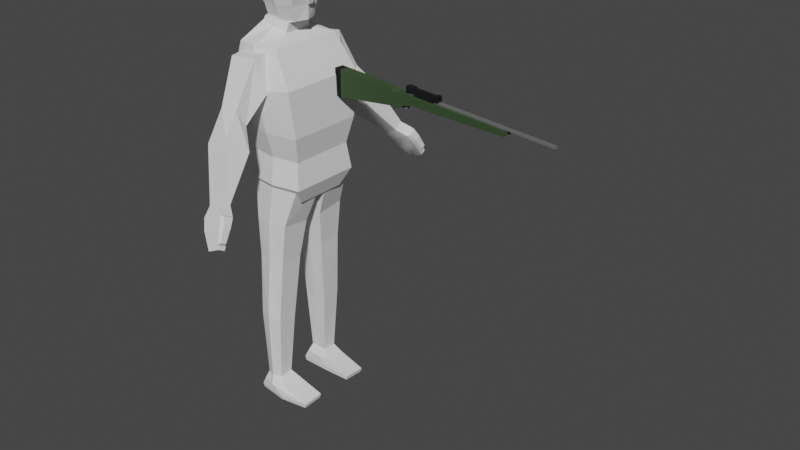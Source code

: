 # Source: PS1Character.blend  (saved by Blender 3.4.6; exported with 4.5.12 LTS)
import bpy
from mathutils import Matrix  # noqa: F401  (used for matrix-valued properties, if any)

bpy.ops.wm.read_factory_settings(use_empty=True)
scene = bpy.context.scene
scene.name = 'Scene'

# ---- collections
col_collection = bpy.data.collections.new('Collection'); scene.collection.children.link(col_collection)

# ---- materials (node trees are filled in below, after node groups)
mat_material_001 = bpy.data.materials.new('Material.001')
mat_material_001.use_transparent_shadow = False
mat_material_001.diffuse_color = (0.03274, 0.06529, 0.02291, 1.0)
mat_material_001.roughness = 1.0
mat_material_002 = bpy.data.materials.new('Material.002')
mat_material_002.use_transparent_shadow = False
mat_material_002.diffuse_color = (0.0, 0.0, 0.0, 1.0)
mat_material_002.roughness = 1.0
mat_material_004 = bpy.data.materials.new('Material.004')
mat_material_004.use_transparent_shadow = False
mat_material_004.diffuse_color = (0.1573, 0.1573, 0.1573, 1.0)
mat_material_004.roughness = 0.1

# ---- material node trees
mat_material_001.use_nodes = True; mat_material_001.node_tree.nodes.clear()
_N = mat_material_001.node_tree.nodes; _L = mat_material_001.node_tree.links
n0 = _N.new('ShaderNodeBsdfPrincipled'); n0.name = 'Principled BSDF'; n0.location = (10, 300)
n0.distribution = 'GGX'
n0.subsurface_method = 'RANDOM_WALK_SKIN'
n0.inputs[0].default_value = (0.03274, 0.06529, 0.02291, 1.0)
n0.inputs[2].default_value = 1.0
n0.inputs[3].default_value = 1.45
n0.inputs[27].default_value = (0.0, 0.0, 0.0, 1.0)
n0.inputs[28].default_value = 1.0
n1 = _N.new('ShaderNodeOutputMaterial'); n1.name = 'Material Output'; n1.location = (300, 300)
n2 = _N.new('ShaderNodeNormalMap'); n2.name = 'Normal Map'; n2.location = (-300, -300)
n2.label = 'Normal/Map'
n2.inputs[0].default_value = 0.0
_L.new(n0.outputs[0], n1.inputs[0])
_L.new(n2.outputs[0], n0.inputs[5])
n1.is_active_output = True
mat_material_002.use_nodes = True; mat_material_002.node_tree.nodes.clear()
_N = mat_material_002.node_tree.nodes; _L = mat_material_002.node_tree.links
n0 = _N.new('ShaderNodeBsdfPrincipled'); n0.name = 'Principled BSDF'; n0.location = (10, 300)
n0.distribution = 'GGX'
n0.subsurface_method = 'RANDOM_WALK_SKIN'
n0.inputs[0].default_value = (0.0, 0.0, 0.0, 1.0)
n0.inputs[2].default_value = 1.0
n0.inputs[3].default_value = 1.45
n0.inputs[27].default_value = (0.0, 0.0, 0.0, 1.0)
n0.inputs[28].default_value = 1.0
n1 = _N.new('ShaderNodeOutputMaterial'); n1.name = 'Material Output'; n1.location = (300, 300)
n2 = _N.new('ShaderNodeNormalMap'); n2.name = 'Normal Map'; n2.location = (-300, -300)
n2.label = 'Normal/Map'
n2.inputs[0].default_value = 0.0
_L.new(n0.outputs[0], n1.inputs[0])
_L.new(n2.outputs[0], n0.inputs[5])
n1.is_active_output = True
mat_material_004.use_nodes = True; mat_material_004.node_tree.nodes.clear()
_N = mat_material_004.node_tree.nodes; _L = mat_material_004.node_tree.links
n0 = _N.new('ShaderNodeBsdfPrincipled'); n0.name = 'Principled BSDF'; n0.location = (10, 300)
n0.distribution = 'GGX'
n0.subsurface_method = 'RANDOM_WALK_SKIN'
n0.inputs[0].default_value = (0.1573, 0.1573, 0.1573, 1.0)
n0.inputs[2].default_value = 0.1
n0.inputs[3].default_value = 1.45
n0.inputs[27].default_value = (0.0, 0.0, 0.0, 1.0)
n0.inputs[28].default_value = 1.0
n1 = _N.new('ShaderNodeOutputMaterial'); n1.name = 'Material Output'; n1.location = (300, 300)
n2 = _N.new('ShaderNodeNormalMap'); n2.name = 'Normal Map'; n2.location = (-300, -300)
n2.label = 'Normal/Map'
n2.inputs[0].default_value = 0.0
_L.new(n0.outputs[0], n1.inputs[0])
_L.new(n2.outputs[0], n0.inputs[5])
n1.is_active_output = True

# ---- world
world_world = bpy.data.worlds.new('World'); scene.world = world_world
world_world.use_nodes = True; world_world.node_tree.nodes.clear()
_N = world_world.node_tree.nodes; _L = world_world.node_tree.links
n0 = _N.new('ShaderNodeOutputWorld'); n0.name = 'World Output'; n0.location = (300, 300)
n1 = _N.new('ShaderNodeBackground'); n1.name = 'Background'; n1.location = (10, 300)
n1.inputs[0].default_value = (0.05088, 0.05088, 0.05088, 1.0)
_L.new(n1.outputs[0], n0.inputs[0])
n0.is_active_output = True
world_world.color = (0.05088, 0.05088, 0.05088)
world_world.use_sun_shadow = False
world_world.sun_shadow_jitter_overblur = 0.0

# ---- meshes
me_cube_002 = bpy.data.meshes.new('Cube.002')
me_cube_002.from_pydata([(0.3652, -0.3607, -0.4019), (-0.2669, -0.3737, 0.907), (0.06594, 0.4089, -0.4019), (-0.2669, 0.3737, 0.907), (-0.2333, 0.3607, -0.4019), (0.1759, -0.3737, 0.907), (0.3652, 0.002775, -0.4019), (0.1759, 0.3737, 0.907), (-0.3426, -0.4349, 0.4867), (-0.3426, 0.4349, 0.4867), (0.369, 0.4349, 0.579), (0.369, -0.4349, 0.579), (0.3652, 0.3607, -0.4019), (-0.2039, -0.3253, -0.1355), (0.06594, -0.3687, -0.1355), (0.3358, -0.3253, -0.1355), (0.3358, 0.002503, -0.1355), (0.3358, 0.3253, -0.1355), (0.06594, 0.3687, -0.1355), (-0.2039, 0.3253, -0.1355), (-0.1968, -0.1459, 1.063), (-0.1968, 0.1459, 1.063), (0.08219, 0.1459, 0.9881), (0.08219, -0.1459, 0.9881), (-0.1968, -0.1217, 1.095), (-0.1968, 0.1217, 1.095), (0.1046, 0.1217, 1.083), (0.1046, -0.1217, 1.083), (-0.2548, 0.3867, 0.123), (0.3867, 0.3867, 0.123), (0.3867, -0.3867, 0.123), (-0.2548, -0.3867, 0.123), (-0.1631, -0.1217, 1.117), (-0.1966, 0.1217, 1.117), (0.1819, 0.1079, 1.105), (0.1819, -0.1079, 1.105), (-0.1697, -0.1495, 1.221), (-0.1697, 0.1495, 1.221), (0.1948, 0.1495, 1.256), (0.1948, -0.1686, 1.256), (-0.2214, -0.1645, 1.284), (-0.2214, 0.1645, 1.284), (0.2161, 0.1645, 1.326), (0.2161, -0.1855, 1.326), (-0.2198, -0.1755, 1.43), (-0.2198, 0.1755, 1.43), (0.1962, 0.1755, 1.457), (0.1962, -0.1979, 1.457), (-0.195, -0.1662, 1.536), (-0.195, 0.1662, 1.536), (0.1619, 0.1662, 1.56), (0.1619, -0.1875, 1.56), (-0.166, -0.1106, 1.613), (-0.166, 0.1106, 1.613), (0.1291, 0.1106, 1.613), (0.1291, -0.1106, 1.613), (0.1994, -0.03595, 1.261), (0.1824, -0.01907, 1.389), (0.1994, 0.03595, 1.261), (0.1824, 0.01907, 1.389), (0.2704, -0.03595, 1.297), (0.2137, -0.01907, 1.392), (0.2704, 0.03595, 1.297), (0.2137, 0.01907, 1.392), (0.21, 0.0222, 1.256), (0.21, -0.0222, 1.256), (0.2591, 0.0222, 1.255), (0.2591, -0.0222, 1.255), (-0.04548, 0.4236, 0.907), (-0.2039, 0.002503, -0.1355), (-0.04548, -0.4236, 0.907), (0.01319, -0.493, 0.5328), (0.01319, 0.493, 0.5328), (-0.05731, 0.1654, 1.025), (-0.05731, -0.1654, 1.025), (-0.04611, 0.1379, 1.089), (-0.04611, -0.1379, 1.089), (0.06594, 0.4383, 0.123), (0.06594, -0.4383, 0.123), (0.01191, 0.1379, 1.111), (0.01191, -0.1379, 1.111), (0.01567, 0.1911, 1.238), (0.01567, -0.1911, 1.238), (-0.002661, 0.2103, 1.305), (-0.002661, -0.2103, 1.305), (-0.01367, 0.2244, 1.443), (-0.01367, -0.2244, 1.443), (-0.01946, 0.2125, 1.548), (-0.01946, -0.2125, 1.548), (-0.02671, 0.1414, 1.613), (-0.02671, -0.1414, 1.613), (-0.2669, 0.002875, 0.907), (0.1759, 0.002875, 0.907), (0.369, 0.003346, 0.579), (-0.3426, 0.003346, 0.4867), (-0.1968, 0.001123, 1.063), (0.08219, 0.001122, 0.9881), (-0.1968, 0.000936, 1.095), (0.1046, 0.000936, 1.083), (-0.2548, 0.002975, 0.123), (0.3867, 0.002975, 0.123), (-0.1966, 0.000936, 1.117), (0.2204, 0.0008297, 1.105), (-0.2045, 0.00115, 1.221), (0.2359, -0.008355, 1.256), (-0.267, 0.001265, 1.284), (0.2617, -0.009193, 1.326), (-0.2649, 0.00135, 1.43), (0.2376, -0.009808, 1.457), (-0.2351, 0.001279, 1.536), (0.1962, -0.009291, 1.56), (-0.205, 0.0008506, 1.613), (0.1516, 0.0008506, 1.613), (-0.02671, 0.001088, 1.613), (0.06594, -0.4089, -0.4019), (-0.2333, -0.3607, -0.4019), (-0.2333, 0.002775, -0.4019), (0.2948, 0.00198, -0.5707), (0.2948, -0.2574, -0.5707), (-0.2263, -0.2574, -0.5707), (-0.2263, 0.00198, -0.5707), (0.03429, 0.2917, -0.5707), (0.2948, 0.2574, -0.5707), (-0.2263, 0.2574, -0.5707), (0.03429, -0.2917, -0.5707), (-0.2025, 0.4, 0.5024), (-0.2101, 0.3386, 0.8472), (-0.1996, 0.5031, 0.4751), (-0.2081, 0.5386, 0.8235), (0.1477, 0.4, 0.539), (0.08381, 0.3386, 0.8838), (0.1506, 0.5031, 0.5117), (0.08589, 0.5386, 0.8601), (-0.1126, 0.7856, 0.4264), (-0.0952, 0.6985, 0.2594), (0.09293, 0.6985, 0.2791), (0.0755, 0.7856, 0.4461), (-0.124, 0.9613, 0.1404), (-0.04437, 0.7722, -0.02895), (0.1964, 0.7722, 0.08422), (0.1168, 0.9613, 0.2536), (0.1511, 1.227, -0.2784), (0.1736, 1.114, -0.3262), (0.2862, 1.114, -0.2732), (0.2637, 1.227, -0.2255), (0.1302, 1.284, -0.3834), (0.1559, 1.175, -0.4382), (0.3778, 1.176, -0.3348), (0.3523, 1.284, -0.2805), (0.3015, 1.406, -0.6059), (0.3157, 1.346, -0.636), (0.4378, 1.346, -0.5786), (0.4304, 1.402, -0.5474), (0.4047, 1.252, -0.4309), (0.3843, 1.343, -0.3872), (0.2095, 1.252, -0.5174), (0.188, 1.343, -0.4719), (0.3897, 1.28, -0.2904), (0.4091, 1.202, -0.3271), (0.4212, 1.319, -0.3602), (0.4357, 1.255, -0.3913), (0.4335, 1.337, -0.5367), (0.419, 1.401, -0.5055), (0.4536, 1.337, -0.5057), (0.4433, 1.383, -0.4836), (-0.2025, -0.4, 0.5024), (-0.2101, -0.3386, 0.8472), (-0.1996, -0.5031, 0.4751), (-0.2081, -0.5386, 0.8235), (0.1477, -0.4, 0.539), (0.08381, -0.3386, 0.8838), (0.1506, -0.5031, 0.5117), (0.08589, -0.5386, 0.8601), (-0.1126, -0.7856, 0.4264), (-0.0952, -0.6985, 0.2594), (0.09293, -0.6985, 0.2791), (0.0755, -0.7856, 0.4461), (-0.124, -0.9613, 0.1404), (-0.04437, -0.7722, -0.02895), (0.1964, -0.7722, 0.08422), (0.1168, -0.9613, 0.2536), (0.1511, -1.227, -0.2784), (0.1736, -1.114, -0.3262), (0.2862, -1.114, -0.2732), (0.2637, -1.227, -0.2255), (0.1302, -1.284, -0.3834), (0.1559, -1.175, -0.4382), (0.3778, -1.176, -0.3348), (0.3523, -1.284, -0.2805), (0.3015, -1.406, -0.6059), (0.3157, -1.346, -0.636), (0.4378, -1.346, -0.5786), (0.4304, -1.402, -0.5474), (0.4047, -1.252, -0.4309), (0.3843, -1.343, -0.3872), (0.2095, -1.252, -0.5174), (0.188, -1.343, -0.4719), (0.3897, -1.28, -0.2904), (0.4091, -1.202, -0.3271), (0.4212, -1.319, -0.3602), (0.4357, -1.255, -0.3913), (0.4335, -1.337, -0.5367), (0.419, -1.401, -0.5055), (0.4536, -1.337, -0.5057), (0.4433, -1.383, -0.4836), (-0.1743, 0.09155, -0.8511), (-0.2224, 0.03901, -0.4481), (-0.1743, 0.3816, -0.8171), (-0.2224, 0.3316, -0.3732), (0.1821, 0.09155, -0.8511), (0.3332, 0.03901, -0.4481), (0.1821, 0.3816, -0.8171), (0.3332, 0.3316, -0.3732), (-0.1587, 0.3859, -1.218), (-0.1587, 0.148, -1.226), (0.1323, 0.3859, -1.218), (0.1323, 0.148, -1.226), (-0.1645, 0.4126, -1.873), (-0.1645, 0.2156, -1.921), (0.08119, 0.4126, -1.873), (0.08119, 0.2156, -1.921), (-0.143, 0.3911, -2.566), (-0.143, 0.2503, -2.558), (0.0293, 0.3911, -2.566), (0.0293, 0.2503, -2.558), (-0.1696, 0.4273, -2.651), (-0.1696, 0.2032, -2.638), (0.1048, 0.4273, -2.651), (0.1048, 0.2032, -2.638), (-0.2152, 0.4228, -2.737), (-0.2152, 0.1987, -2.724), (0.3885, 0.4228, -2.737), (0.3885, 0.1987, -2.724), (-0.2039, 0.4168, -2.782), (-0.2039, 0.2011, -2.77), (0.3771, 0.4168, -2.782), (0.3771, 0.2011, -2.77), (0.003903, 0.4147, -0.8171), (0.05539, 0.3781, -0.3732), (0.003903, 0.05998, -0.8511), (0.05539, -0.004282, -0.4481), (-0.01319, 0.42, -1.218), (-0.01319, 0.1291, -1.226), (-0.04167, 0.4527, -1.873), (-0.04167, 0.2116, -1.921), (-0.05686, 0.4263, -2.566), (-0.05686, 0.2542, -2.558), (-0.03244, 0.4706, -2.651), (-0.03244, 0.1965, -2.638), (0.08661, 0.4651, -2.737), (0.08661, 0.191, -2.724), (0.08661, 0.4578, -2.782), (0.08661, 0.194, -2.77), (-0.1743, -0.09155, -0.8511), (-0.2224, -0.03901, -0.4481), (-0.1743, -0.3816, -0.8171), (-0.2224, -0.3316, -0.3732), (0.1821, -0.09155, -0.8511), (0.3332, -0.03901, -0.4481), (0.1821, -0.3816, -0.8171), (0.3332, -0.3316, -0.3732), (-0.1587, -0.3859, -1.218), (-0.1587, -0.148, -1.226), (0.1323, -0.3859, -1.218), (0.1323, -0.148, -1.226), (-0.1645, -0.4126, -1.873), (-0.1645, -0.2156, -1.921), (0.08119, -0.4126, -1.873), (0.08119, -0.2156, -1.921), (-0.143, -0.3911, -2.566), (-0.143, -0.2503, -2.558), (0.0293, -0.3911, -2.566), (0.0293, -0.2503, -2.558), (-0.1696, -0.4273, -2.651), (-0.1696, -0.2032, -2.638), (0.1048, -0.4273, -2.651), (0.1048, -0.2032, -2.638), (-0.2152, -0.4228, -2.737), (-0.2152, -0.1987, -2.724), (0.3885, -0.4228, -2.737), (0.3885, -0.1987, -2.724), (-0.2039, -0.4168, -2.782), (-0.2039, -0.2011, -2.77), (0.3771, -0.4168, -2.782), (0.3771, -0.2011, -2.77), (0.003903, -0.4147, -0.8171), (0.05539, -0.3781, -0.3732), (0.003903, -0.05998, -0.8511), (0.05539, 0.004282, -0.4481), (-0.01319, -0.42, -1.218), (-0.01319, -0.1291, -1.226), (-0.04167, -0.4527, -1.873), (-0.04167, -0.2116, -1.921), (-0.05686, -0.4263, -2.566), (-0.05686, -0.2542, -2.558), (-0.03244, -0.4706, -2.651), (-0.03244, -0.1965, -2.638), (0.08661, -0.4651, -2.737), (0.08661, -0.191, -2.724), (0.08661, -0.4578, -2.782), (0.08661, -0.194, -2.77)], [], [(94, 91, 3, 9), (72, 68, 7, 10), (93, 92, 5, 11), (71, 70, 1, 8), (69, 19, 4, 116), (68, 3, 21, 73), (78, 71, 8, 31), (100, 93, 11, 30), (77, 72, 10, 29), (99, 94, 9, 28), (30, 78, 14, 15), (18, 17, 12, 2), (16, 15, 0, 6), (99, 28, 19, 69), (77, 29, 17, 18), (28, 77, 18, 19), (100, 30, 15, 16), (31, 99, 69, 13), (96, 22, 26, 98), (92, 7, 22, 96), (91, 1, 20, 95), (70, 5, 23, 74), (97, 24, 32, 101), (95, 20, 24, 97), (74, 23, 27, 76), (73, 21, 25, 75), (17, 16, 6, 12), (116, 4, 123, 120), (78, 31, 13, 14), (13, 69, 116, 115), (102, 34, 38, 104), (76, 27, 35, 80), (75, 25, 33, 79), (98, 26, 34, 102), (82, 39, 43, 84), (101, 32, 36, 103), (80, 35, 39, 82), (79, 33, 37, 81), (83, 41, 45, 85), (81, 37, 41, 83), (104, 38, 42, 106), (103, 36, 40, 105), (108, 46, 50, 110), (106, 42, 46, 108), (105, 40, 44, 107), (84, 43, 47, 86), (88, 51, 55, 90), (107, 44, 48, 109), (86, 47, 51, 88), (85, 45, 49, 87), (113, 111, 52, 90), (87, 49, 53, 89), (110, 50, 54, 112), (109, 48, 52, 111), (56, 57, 59, 58), (58, 59, 63, 62), (62, 63, 61, 60), (60, 61, 57, 56), (56, 58, 64, 65), (63, 59, 57, 61), (64, 66, 67, 65), (62, 60, 67, 66), (60, 56, 65, 67), (58, 62, 66, 64), (50, 87, 89, 54), (112, 113, 90, 55), (46, 85, 87, 50), (44, 86, 88, 48), (48, 88, 90, 52), (40, 84, 86, 44), (38, 81, 83, 42), (42, 83, 85, 46), (34, 79, 81, 38), (32, 80, 82, 36), (36, 82, 84, 40), (26, 75, 79, 34), (24, 76, 80, 32), (29, 100, 16, 17), (22, 73, 75, 26), (20, 74, 76, 24), (1, 70, 74, 20), (28, 9, 72, 77), (30, 11, 71, 78), (7, 68, 73, 22), (11, 5, 70, 71), (9, 3, 68, 72), (54, 89, 113, 112), (49, 109, 111, 53), (51, 110, 112, 55), (89, 53, 111, 113), (45, 107, 109, 49), (41, 105, 107, 45), (43, 106, 108, 47), (47, 108, 110, 51), (37, 103, 105, 41), (39, 104, 106, 43), (33, 101, 103, 37), (27, 98, 102, 35), (35, 102, 104, 39), (21, 95, 97, 25), (25, 97, 101, 33), (3, 91, 95, 21), (5, 92, 96, 23), (23, 96, 98, 27), (31, 8, 94, 99), (29, 10, 93, 100), (10, 7, 92, 93), (8, 1, 91, 94), (15, 14, 114, 0), (19, 18, 2, 4), (14, 13, 115, 114), (120, 123, 121, 122, 117, 118, 124, 119), (4, 2, 121, 123), (2, 12, 122, 121), (0, 114, 124, 118), (6, 0, 118, 117), (12, 6, 117, 122), (114, 115, 119, 124), (115, 116, 120, 119), (125, 126, 128, 127), (128, 132, 136, 133), (131, 132, 130, 129), (129, 130, 126, 125), (127, 131, 129, 125), (132, 128, 126, 130), (135, 134, 138, 139), (127, 128, 133, 134), (132, 131, 135, 136), (131, 127, 134, 135), (137, 140, 144, 141), (133, 136, 140, 137), (134, 133, 137, 138), (136, 135, 139, 140), (141, 144, 148, 145), (138, 137, 141, 142), (140, 139, 143, 144), (139, 138, 142, 143), (154, 153, 151, 152), (142, 141, 145, 146), (144, 143, 147, 148), (143, 142, 146, 147), (150, 149, 152, 151), (153, 155, 150, 151), (156, 154, 152, 149), (155, 156, 149, 150), (146, 145, 156, 155), (145, 148, 154, 156), (147, 146, 155, 153), (154, 148, 157, 159), (157, 158, 160, 159), (147, 153, 160, 158), (148, 147, 158, 157), (154, 159, 164, 162), (161, 162, 164, 163), (159, 160, 163, 164), (153, 154, 162, 161), (160, 153, 161, 163), (165, 167, 168, 166), (168, 173, 176, 172), (171, 169, 170, 172), (169, 165, 166, 170), (167, 165, 169, 171), (172, 170, 166, 168), (175, 179, 178, 174), (167, 174, 173, 168), (172, 176, 175, 171), (171, 175, 174, 167), (177, 181, 184, 180), (173, 177, 180, 176), (174, 178, 177, 173), (176, 180, 179, 175), (181, 185, 188, 184), (178, 182, 181, 177), (180, 184, 183, 179), (179, 183, 182, 178), (194, 192, 191, 193), (182, 186, 185, 181), (184, 188, 187, 183), (183, 187, 186, 182), (190, 191, 192, 189), (193, 191, 190, 195), (196, 189, 192, 194), (195, 190, 189, 196), (186, 195, 196, 185), (185, 196, 194, 188), (187, 193, 195, 186), (194, 199, 197, 188), (197, 199, 200, 198), (187, 198, 200, 193), (188, 197, 198, 187), (194, 202, 204, 199), (201, 203, 204, 202), (199, 204, 203, 200), (193, 201, 202, 194), (200, 203, 201, 193), (205, 206, 208, 207), (237, 238, 212, 211), (211, 212, 210, 209), (239, 240, 206, 205), (205, 207, 213, 214), (238, 208, 206, 240), (241, 215, 219, 243), (211, 209, 216, 215), (239, 205, 214, 242), (237, 211, 215, 241), (219, 220, 224, 223), (215, 216, 220, 219), (214, 213, 217, 218), (242, 214, 218, 244), (246, 222, 226, 248), (218, 217, 221, 222), (244, 218, 222, 246), (243, 219, 223, 245), (227, 228, 232, 231), (245, 223, 227, 247), (223, 224, 228, 227), (222, 221, 225, 226), (250, 230, 234, 252), (226, 225, 229, 230), (248, 226, 230, 250), (247, 227, 231, 249), (251, 235, 236, 252), (249, 231, 235, 251), (231, 232, 236, 235), (230, 229, 233, 234), (229, 249, 251, 233), (233, 251, 252, 234), (225, 247, 249, 229), (228, 248, 250, 232), (232, 250, 252, 236), (221, 245, 247, 225), (217, 243, 245, 221), (220, 244, 246, 224), (224, 246, 248, 228), (216, 242, 244, 220), (207, 237, 241, 213), (209, 239, 242, 216), (213, 241, 243, 217), (212, 238, 240, 210), (209, 210, 240, 239), (207, 208, 238, 237), (253, 255, 256, 254), (285, 259, 260, 286), (259, 257, 258, 260), (287, 253, 254, 288), (253, 262, 261, 255), (286, 288, 254, 256), (289, 291, 267, 263), (259, 263, 264, 257), (287, 290, 262, 253), (285, 289, 263, 259), (267, 271, 272, 268), (263, 267, 268, 264), (262, 266, 265, 261), (290, 292, 266, 262), (294, 296, 274, 270), (266, 270, 269, 265), (292, 294, 270, 266), (291, 293, 271, 267), (275, 279, 280, 276), (293, 295, 275, 271), (271, 275, 276, 272), (270, 274, 273, 269), (298, 300, 282, 278), (274, 278, 277, 273), (296, 298, 278, 274), (295, 297, 279, 275), (299, 300, 284, 283), (297, 299, 283, 279), (279, 283, 284, 280), (278, 282, 281, 277), (277, 281, 299, 297), (281, 282, 300, 299), (273, 277, 297, 295), (276, 280, 298, 296), (280, 284, 300, 298), (269, 273, 295, 293), (265, 269, 293, 291), (268, 272, 294, 292), (272, 276, 296, 294), (264, 268, 292, 290), (255, 261, 289, 285), (257, 264, 290, 287), (261, 265, 291, 289), (260, 258, 288, 286), (257, 287, 288, 258), (255, 285, 286, 256)])
_uv = me_cube_002.uv_layers.new(name='UVMap')
_uv.uv.foreach_set('vector', [0.5334, 0.126, 0.625, 0.126, 0.625, 0.25, 0.5334, 0.25, 0.5334, 0.375, 0.625, 0.375, 0.625, 0.5, 0.5334, 0.5, 0.5334, 0.624, 0.625, 0.624, 0.625, 0.75, 0.5334, 0.75, 0.5334, 0.875, 0.625, 0.875, 0.625, 1.0, 0.5334, 1.0, 0.4542, 0.126, 0.4542, 0.25, 0.4542, 0.25, 0.4542, 0.126, 0.625, 0.375, 0.625, 0.25, 0.625, 0.25, 0.625, 0.375, 0.4542, 0.875, 0.5334, 0.875, 0.5334, 1.0, 0.4542, 1.0, 0.4542, 0.624, 0.5334, 0.624, 0.5334, 0.75, 0.4542, 0.75, 0.4542, 0.375, 0.5334, 0.375, 0.5334, 0.5, 0.4542, 0.5, 0.4542, 0.126, 0.5334, 0.126, 0.5334, 0.25, 0.4542, 0.25, 0.4542, 0.75, 0.4542, 0.875, 0.4542, 0.875, 0.4542, 0.75, 0.4542, 0.375, 0.4542, 0.5, 0.4542, 0.5, 0.4542, 0.375, 0.4542, 0.624, 0.4542, 0.75, 0.4542, 0.75, 0.4542, 0.624, 0.4542, 0.126, 0.4542, 0.25, 0.4542, 0.25, 0.4542, 0.126, 0.4542, 0.375, 0.4542, 0.5, 0.4542, 0.5, 0.4542, 0.375, 0.4542, 0.25, 0.4542, 0.375, 0.4542, 0.375, 0.4542, 0.25, 0.4542, 0.624, 0.4542, 0.75, 0.4542, 0.75, 0.4542, 0.624, 0.4542, 0.0, 0.4542, 0.126, 0.4542, 0.126, 0.4542, 0.0, 0.625, 0.624, 0.625, 0.5, 0.625, 0.5, 0.625, 0.624, 0.625, 0.624, 0.625, 0.5, 0.625, 0.5, 0.625, 0.624, 0.625, 0.126, 0.625, 0.0, 0.625, 0.0, 0.625, 0.126, 0.625, 0.875, 0.625, 0.75, 0.625, 0.75, 0.625, 0.875, 0.625, 0.126, 0.625, 0.0, 0.625, 0.0, 0.625, 0.126, 0.625, 0.126, 0.625, 0.0, 0.625, 0.0, 0.625, 0.126, 0.625, 0.875, 0.625, 0.75, 0.625, 0.75, 0.625, 0.875, 0.625, 0.375, 0.625, 0.25, 0.625, 0.25, 0.625, 0.375, 0.4542, 0.5, 0.4542, 0.624, 0.4542, 0.624, 0.4542, 0.5, 0.4542, 0.126, 0.4542, 0.25, 0.4542, 0.25, 0.4542, 0.126, 0.4542, 0.875, 0.4542, 1.0, 0.4542, 1.0, 0.4542, 0.875, 0.4542, 0.0, 0.4542, 0.126, 0.4542, 0.126, 0.4542, 0.0, 0.625, 0.624, 0.625, 0.5, 0.625, 0.5, 0.625, 0.624, 0.625, 0.875, 0.625, 0.75, 0.625, 0.75, 0.625, 0.875, 0.625, 0.375, 0.625, 0.25, 0.625, 0.25, 0.625, 0.375, 0.625, 0.624, 0.625, 0.5, 0.625, 0.5, 0.625, 0.624, 0.625, 0.875, 0.625, 0.75, 0.625, 0.75, 0.625, 0.875, 0.625, 0.126, 0.625, 0.0, 0.625, 0.0, 0.625, 0.126, 0.625, 0.875, 0.625, 0.75, 0.625, 0.75, 0.625, 0.875, 0.625, 0.375, 0.625, 0.25, 0.625, 0.25, 0.625, 0.375, 0.625, 0.375, 0.625, 0.25, 0.625, 0.25, 0.625, 0.375, 0.625, 0.375, 0.625, 0.25, 0.625, 0.25, 0.625, 0.375, 0.625, 0.624, 0.625, 0.5, 0.625, 0.5, 0.625, 0.624, 0.625, 0.126, 0.625, 0.0, 0.625, 0.0, 0.625, 0.126, 0.625, 0.624, 0.625, 0.5, 0.625, 0.5, 0.625, 0.624, 0.625, 0.624, 0.625, 0.5, 0.625, 0.5, 0.625, 0.624, 0.625, 0.126, 0.625, 0.0, 0.625, 0.0, 0.625, 0.126, 0.625, 0.875, 0.625, 0.75, 0.625, 0.75, 0.625, 0.875, 0.625, 0.875, 0.625, 0.75, 0.625, 0.75, 0.625, 0.875, 0.625, 0.126, 0.625, 0.0, 0.625, 0.0, 0.625, 0.126, 0.625, 0.875, 0.625, 0.75, 0.625, 0.75, 0.625, 0.875, 0.625, 0.375, 0.625, 0.25, 0.625, 0.25, 0.625, 0.375, 0.75, 0.624, 0.875, 0.624, 0.875, 0.75, 0.75, 0.75, 0.625, 0.375, 0.625, 0.25, 0.625, 0.25, 0.625, 0.375, 0.625, 0.624, 0.625, 0.5, 0.625, 0.5, 0.625, 0.624, 0.625, 0.126, 0.625, 0.0, 0.625, 0.0, 0.625, 0.126, 0.375, 0.0, 0.625, 0.0, 0.625, 0.25, 0.375, 0.25, 0.375, 0.25, 0.625, 0.25, 0.625, 0.5, 0.375, 0.5, 0.375, 0.5, 0.625, 0.5, 0.625, 0.75, 0.375, 0.75, 0.375, 0.75, 0.625, 0.75, 0.625, 1.0, 0.375, 1.0, 0.375, 0.0, 0.375, 0.25, 0.375, 0.25, 0.375, 0.0, 0.625, 0.5, 0.875, 0.5, 0.875, 0.75, 0.625, 0.75, 0.125, 0.5, 0.375, 0.5, 0.375, 0.75, 0.125, 0.75, 0.375, 0.5, 0.375, 0.75, 0.375, 0.75, 0.375, 0.5, 0.375, 0.75, 0.375, 1.0, 0.375, 1.0, 0.375, 0.75, 0.375, 0.25, 0.375, 0.5, 0.375, 0.5, 0.375, 0.25, 0.625, 0.5, 0.625, 0.375, 0.625, 0.375, 0.625, 0.5, 0.625, 0.624, 0.75, 0.624, 0.75, 0.75, 0.625, 0.75, 0.625, 0.5, 0.625, 0.375, 0.625, 0.375, 0.625, 0.5, 0.625, 1.0, 0.625, 0.875, 0.625, 0.875, 0.625, 1.0, 0.625, 1.0, 0.625, 0.875, 0.625, 0.875, 0.625, 1.0, 0.625, 1.0, 0.625, 0.875, 0.625, 0.875, 0.625, 1.0, 0.625, 0.5, 0.625, 0.375, 0.625, 0.375, 0.625, 0.5, 0.625, 0.5, 0.625, 0.375, 0.625, 0.375, 0.625, 0.5, 0.625, 0.5, 0.625, 0.375, 0.625, 0.375, 0.625, 0.5, 0.625, 1.0, 0.625, 0.875, 0.625, 0.875, 0.625, 1.0, 0.625, 1.0, 0.625, 0.875, 0.625, 0.875, 0.625, 1.0, 0.625, 0.5, 0.625, 0.375, 0.625, 0.375, 0.625, 0.5, 0.625, 1.0, 0.625, 0.875, 0.625, 0.875, 0.625, 1.0, 0.4542, 0.5, 0.4542, 0.624, 0.4542, 0.624, 0.4542, 0.5, 0.625, 0.5, 0.625, 0.375, 0.625, 0.375, 0.625, 0.5, 0.625, 1.0, 0.625, 0.875, 0.625, 0.875, 0.625, 1.0, 0.625, 1.0, 0.625, 0.875, 0.625, 0.875, 0.625, 1.0, 0.4542, 0.25, 0.5334, 0.25, 0.5334, 0.375, 0.4542, 0.375, 0.4542, 0.75, 0.5334, 0.75, 0.5334, 0.875, 0.4542, 0.875, 0.625, 0.5, 0.625, 0.375, 0.625, 0.375, 0.625, 0.5, 0.5334, 0.75, 0.625, 0.75, 0.625, 0.875, 0.5334, 0.875, 0.5334, 0.25, 0.625, 0.25, 0.625, 0.375, 0.5334, 0.375, 0.625, 0.5, 0.75, 0.5, 0.75, 0.624, 0.625, 0.624, 0.625, 0.25, 0.625, 0.126, 0.625, 0.126, 0.625, 0.25, 0.625, 0.75, 0.625, 0.624, 0.625, 0.624, 0.625, 0.75, 0.75, 0.5, 0.875, 0.5, 0.875, 0.624, 0.75, 0.624, 0.625, 0.25, 0.625, 0.126, 0.625, 0.126, 0.625, 0.25, 0.625, 0.25, 0.625, 0.126, 0.625, 0.126, 0.625, 0.25, 0.625, 0.75, 0.625, 0.624, 0.625, 0.624, 0.625, 0.75, 0.625, 0.75, 0.625, 0.624, 0.625, 0.624, 0.625, 0.75, 0.625, 0.25, 0.625, 0.126, 0.625, 0.126, 0.625, 0.25, 0.625, 0.75, 0.625, 0.624, 0.625, 0.624, 0.625, 0.75, 0.625, 0.25, 0.625, 0.126, 0.625, 0.126, 0.625, 0.25, 0.625, 0.75, 0.625, 0.624, 0.625, 0.624, 0.625, 0.75, 0.625, 0.75, 0.625, 0.624, 0.625, 0.624, 0.625, 0.75, 0.625, 0.25, 0.625, 0.126, 0.625, 0.126, 0.625, 0.25, 0.625, 0.25, 0.625, 0.126, 0.625, 0.126, 0.625, 0.25, 0.625, 0.25, 0.625, 0.126, 0.625, 0.126, 0.625, 0.25, 0.625, 0.75, 0.625, 0.624, 0.625, 0.624, 0.625, 0.75, 0.625, 0.75, 0.625, 0.624, 0.625, 0.624, 0.625, 0.75, 0.4542, 0.0, 0.5334, 0.0, 0.5334, 0.126, 0.4542, 0.126, 0.4542, 0.5, 0.5334, 0.5, 0.5334, 0.624, 0.4542, 0.624, 0.5334, 0.5, 0.625, 0.5, 0.625, 0.624, 0.5334, 0.624, 0.5334, 0.0, 0.625, 0.0, 0.625, 0.126, 0.5334, 0.126, 0.4542, 0.75, 0.4542, 0.875, 0.4542, 0.875, 0.4542, 0.75, 0.4542, 0.25, 0.4542, 0.375, 0.4542, 0.375, 0.4542, 0.25, 0.4542, 0.875, 0.4542, 1.0, 0.4542, 1.0, 0.4542, 0.875, 0.4542, 0.126, 0.4542, 0.25, 0.4542, 0.375, 0.4542, 0.5, 0.4542, 0.624, 0.4542, 0.75, 0.4542, 0.875, 0.4542, 0.0, 0.4542, 0.25, 0.4542, 0.375, 0.4542, 0.375, 0.4542, 0.25, 0.4542, 0.375, 0.4542, 0.5, 0.4542, 0.5, 0.4542, 0.375, 0.4542, 0.75, 0.4542, 0.875, 0.4542, 0.875, 0.4542, 0.75, 0.4542, 0.624, 0.4542, 0.75, 0.4542, 0.75, 0.4542, 0.624, 0.4542, 0.5, 0.4542, 0.624, 0.4542, 0.624, 0.4542, 0.5, 0.4542, 0.875, 0.4542, 1.0, 0.4542, 1.0, 0.4542, 0.875, 0.4542, 0.0, 0.4542, 0.126, 0.4542, 0.126, 0.4542, 0.0, 0.375, 0.0, 0.625, 0.0, 0.625, 0.25, 0.375, 0.25, 0.875, 0.5, 0.625, 0.5, 0.625, 0.5, 0.875, 0.5, 0.375, 0.5, 0.625, 0.5, 0.625, 0.75, 0.375, 0.75, 0.375, 0.75, 0.625, 0.75, 0.625, 1.0, 0.375, 1.0, 0.125, 0.5, 0.375, 0.5, 0.375, 0.75, 0.125, 0.75, 0.625, 0.5, 0.875, 0.5, 0.875, 0.75, 0.625, 0.75, 0.375, 0.5, 0.125, 0.5, 0.125, 0.5, 0.375, 0.5, 0.375, 0.25, 0.625, 0.25, 0.625, 0.25, 0.375, 0.25, 0.625, 0.5, 0.375, 0.5, 0.375, 0.5, 0.625, 0.5, 0.375, 0.5, 0.125, 0.5, 0.125, 0.5, 0.375, 0.5, 0.875, 0.5, 0.625, 0.5, 0.625, 0.5, 0.875, 0.5, 0.875, 0.5, 0.625, 0.5, 0.625, 0.5, 0.875, 0.5, 0.375, 0.25, 0.625, 0.25, 0.625, 0.25, 0.375, 0.25, 0.625, 0.5, 0.375, 0.5, 0.375, 0.5, 0.625, 0.5, 0.875, 0.5, 0.625, 0.5, 0.625, 0.5, 0.875, 0.5, 0.375, 0.25, 0.625, 0.25, 0.625, 0.25, 0.375, 0.25, 0.625, 0.5, 0.375, 0.5, 0.375, 0.5, 0.625, 0.5, 0.375, 0.5, 0.125, 0.5, 0.125, 0.5, 0.375, 0.5, 0.625, 0.5, 0.375, 0.5, 0.375, 0.5, 0.625, 0.5, 0.375, 0.25, 0.625, 0.25, 0.625, 0.25, 0.375, 0.25, 0.625, 0.5, 0.375, 0.5, 0.375, 0.5, 0.625, 0.5, 0.375, 0.5, 0.125, 0.5, 0.125, 0.5, 0.375, 0.5, 0.375, 0.25, 0.625, 0.25, 0.625, 0.5, 0.375, 0.5, 0.375, 0.5, 0.125, 0.5, 0.125, 0.5, 0.375, 0.5, 0.875, 0.5, 0.625, 0.5, 0.625, 0.5, 0.875, 0.5, 0.375, 0.25, 0.625, 0.25, 0.625, 0.25, 0.375, 0.25, 0.375, 0.25, 0.625, 0.25, 0.625, 0.25, 0.375, 0.25, 0.875, 0.5, 0.625, 0.5, 0.625, 0.5, 0.875, 0.5, 0.375, 0.5, 0.125, 0.5, 0.125, 0.5, 0.375, 0.5, 0.625, 0.5, 0.625, 0.5, 0.625, 0.5, 0.625, 0.5, 0.625, 0.5, 0.375, 0.5, 0.375, 0.5, 0.625, 0.5, 0.375, 0.5, 0.375, 0.5, 0.375, 0.5, 0.375, 0.5, 0.625, 0.5, 0.375, 0.5, 0.375, 0.5, 0.625, 0.5, 0.625, 0.5, 0.625, 0.5, 0.625, 0.5, 0.625, 0.5, 0.375, 0.5, 0.625, 0.5, 0.625, 0.5, 0.375, 0.5, 0.625, 0.5, 0.375, 0.5, 0.375, 0.5, 0.625, 0.5, 0.375, 0.5, 0.625, 0.5, 0.625, 0.5, 0.375, 0.5, 0.375, 0.5, 0.375, 0.5, 0.375, 0.5, 0.375, 0.5, 0.375, 0.0, 0.375, 0.25, 0.625, 0.25, 0.625, 0.0, 0.875, 0.5, 0.875, 0.5, 0.625, 0.5, 0.625, 0.5, 0.375, 0.5, 0.375, 0.75, 0.625, 0.75, 0.625, 0.5, 0.375, 0.75, 0.375, 1.0, 0.625, 1.0, 0.625, 0.75, 0.125, 0.5, 0.125, 0.75, 0.375, 0.75, 0.375, 0.5, 0.625, 0.5, 0.625, 0.75, 0.875, 0.75, 0.875, 0.5, 0.375, 0.5, 0.375, 0.5, 0.125, 0.5, 0.125, 0.5, 0.375, 0.25, 0.375, 0.25, 0.625, 0.25, 0.625, 0.25, 0.625, 0.5, 0.625, 0.5, 0.375, 0.5, 0.375, 0.5, 0.375, 0.5, 0.375, 0.5, 0.125, 0.5, 0.125, 0.5, 0.875, 0.5, 0.875, 0.5, 0.625, 0.5, 0.625, 0.5, 0.875, 0.5, 0.875, 0.5, 0.625, 0.5, 0.625, 0.5, 0.375, 0.25, 0.375, 0.25, 0.625, 0.25, 0.625, 0.25, 0.625, 0.5, 0.625, 0.5, 0.375, 0.5, 0.375, 0.5, 0.875, 0.5, 0.875, 0.5, 0.625, 0.5, 0.625, 0.5, 0.375, 0.25, 0.375, 0.25, 0.625, 0.25, 0.625, 0.25, 0.625, 0.5, 0.625, 0.5, 0.375, 0.5, 0.375, 0.5, 0.375, 0.5, 0.375, 0.5, 0.125, 0.5, 0.125, 0.5, 0.625, 0.5, 0.625, 0.5, 0.375, 0.5, 0.375, 0.5, 0.375, 0.25, 0.375, 0.25, 0.625, 0.25, 0.625, 0.25, 0.625, 0.5, 0.625, 0.5, 0.375, 0.5, 0.375, 0.5, 0.375, 0.5, 0.375, 0.5, 0.125, 0.5, 0.125, 0.5, 0.375, 0.25, 0.375, 0.5, 0.625, 0.5, 0.625, 0.25, 0.375, 0.5, 0.375, 0.5, 0.125, 0.5, 0.125, 0.5, 0.875, 0.5, 0.875, 0.5, 0.625, 0.5, 0.625, 0.5, 0.375, 0.25, 0.375, 0.25, 0.625, 0.25, 0.625, 0.25, 0.375, 0.25, 0.375, 0.25, 0.625, 0.25, 0.625, 0.25, 0.875, 0.5, 0.875, 0.5, 0.625, 0.5, 0.625, 0.5, 0.375, 0.5, 0.375, 0.5, 0.125, 0.5, 0.125, 0.5, 0.625, 0.5, 0.625, 0.5, 0.625, 0.5, 0.625, 0.5, 0.625, 0.5, 0.625, 0.5, 0.375, 0.5, 0.375, 0.5, 0.375, 0.5, 0.375, 0.5, 0.375, 0.5, 0.375, 0.5, 0.625, 0.5, 0.625, 0.5, 0.375, 0.5, 0.375, 0.5, 0.625, 0.5, 0.625, 0.5, 0.625, 0.5, 0.625, 0.5, 0.375, 0.5, 0.375, 0.5, 0.625, 0.5, 0.625, 0.5, 0.625, 0.5, 0.625, 0.5, 0.375, 0.5, 0.375, 0.5, 0.375, 0.5, 0.375, 0.5, 0.625, 0.5, 0.625, 0.5, 0.375, 0.5, 0.375, 0.5, 0.375, 0.5, 0.375, 0.5, 0.375, 0.0, 0.625, 0.0, 0.625, 0.25, 0.375, 0.25, 0.375, 0.375, 0.625, 0.375, 0.625, 0.5, 0.375, 0.5, 0.375, 0.5, 0.625, 0.5, 0.625, 0.75, 0.375, 0.75, 0.375, 0.875, 0.625, 0.875, 0.625, 1.0, 0.375, 1.0, 0.375, 0.0, 0.375, 0.25, 0.375, 0.25, 0.375, 0.0, 0.75, 0.5, 0.875, 0.5, 0.875, 0.75, 0.75, 0.75, 0.375, 0.375, 0.375, 0.5, 0.375, 0.5, 0.375, 0.375, 0.375, 0.5, 0.375, 0.75, 0.375, 0.75, 0.375, 0.5, 0.375, 0.875, 0.375, 1.0, 0.375, 1.0, 0.375, 0.875, 0.375, 0.375, 0.375, 0.5, 0.375, 0.5, 0.375, 0.375, 0.375, 0.5, 0.375, 0.75, 0.375, 0.75, 0.375, 0.5, 0.375, 0.5, 0.375, 0.75, 0.375, 0.75, 0.375, 0.5, 0.375, 0.0, 0.375, 0.25, 0.375, 0.25, 0.375, 0.0, 0.375, 0.875, 0.375, 1.0, 0.375, 1.0, 0.375, 0.875, 0.375, 0.875, 0.375, 1.0, 0.375, 1.0, 0.375, 0.875, 0.375, 0.0, 0.375, 0.25, 0.375, 0.25, 0.375, 0.0, 0.375, 0.875, 0.375, 1.0, 0.375, 1.0, 0.375, 0.875, 0.375, 0.375, 0.375, 0.5, 0.375, 0.5, 0.375, 0.375, 0.375, 0.5, 0.375, 0.75, 0.375, 0.75, 0.375, 0.5, 0.375, 0.375, 0.375, 0.5, 0.375, 0.5, 0.375, 0.375, 0.375, 0.5, 0.375, 0.75, 0.375, 0.75, 0.375, 0.5, 0.375, 0.0, 0.375, 0.25, 0.375, 0.25, 0.375, 0.0, 0.375, 0.875, 0.375, 1.0, 0.375, 1.0, 0.375, 0.875, 0.375, 0.0, 0.375, 0.25, 0.375, 0.25, 0.375, 0.0, 0.375, 0.875, 0.375, 1.0, 0.375, 1.0, 0.375, 0.875, 0.375, 0.375, 0.375, 0.5, 0.375, 0.5, 0.375, 0.375, 0.25, 0.5, 0.375, 0.5, 0.375, 0.75, 0.25, 0.75, 0.375, 0.375, 0.375, 0.5, 0.375, 0.5, 0.375, 0.375, 0.375, 0.5, 0.375, 0.75, 0.375, 0.75, 0.375, 0.5, 0.375, 0.0, 0.375, 0.25, 0.375, 0.25, 0.375, 0.0, 0.375, 0.25, 0.375, 0.375, 0.375, 0.375, 0.375, 0.25, 0.125, 0.5, 0.25, 0.5, 0.25, 0.75, 0.125, 0.75, 0.375, 0.25, 0.375, 0.375, 0.375, 0.375, 0.375, 0.25, 0.375, 0.75, 0.375, 0.875, 0.375, 0.875, 0.375, 0.75, 0.375, 0.75, 0.375, 0.875, 0.375, 0.875, 0.375, 0.75, 0.375, 0.25, 0.375, 0.375, 0.375, 0.375, 0.375, 0.25, 0.375, 0.25, 0.375, 0.375, 0.375, 0.375, 0.375, 0.25, 0.375, 0.75, 0.375, 0.875, 0.375, 0.875, 0.375, 0.75, 0.375, 0.75, 0.375, 0.875, 0.375, 0.875, 0.375, 0.75, 0.375, 0.75, 0.375, 0.875, 0.375, 0.875, 0.375, 0.75, 0.375, 0.25, 0.375, 0.375, 0.375, 0.375, 0.375, 0.25, 0.375, 0.75, 0.375, 0.875, 0.375, 0.875, 0.375, 0.75, 0.375, 0.25, 0.375, 0.375, 0.375, 0.375, 0.375, 0.25, 0.625, 0.5, 0.75, 0.5, 0.75, 0.75, 0.625, 0.75, 0.375, 0.75, 0.625, 0.75, 0.625, 0.875, 0.375, 0.875, 0.375, 0.25, 0.625, 0.25, 0.625, 0.375, 0.375, 0.375, 0.375, 0.0, 0.375, 0.25, 0.625, 0.25, 0.625, 0.0, 0.375, 0.375, 0.375, 0.5, 0.625, 0.5, 0.625, 0.375, 0.375, 0.5, 0.375, 0.75, 0.625, 0.75, 0.625, 0.5, 0.375, 0.875, 0.375, 1.0, 0.625, 1.0, 0.625, 0.875, 0.375, 0.0, 0.375, 0.0, 0.375, 0.25, 0.375, 0.25, 0.75, 0.5, 0.75, 0.75, 0.875, 0.75, 0.875, 0.5, 0.375, 0.375, 0.375, 0.375, 0.375, 0.5, 0.375, 0.5, 0.375, 0.5, 0.375, 0.5, 0.375, 0.75, 0.375, 0.75, 0.375, 0.875, 0.375, 0.875, 0.375, 1.0, 0.375, 1.0, 0.375, 0.375, 0.375, 0.375, 0.375, 0.5, 0.375, 0.5, 0.375, 0.5, 0.375, 0.5, 0.375, 0.75, 0.375, 0.75, 0.375, 0.5, 0.375, 0.5, 0.375, 0.75, 0.375, 0.75, 0.375, 0.0, 0.375, 0.0, 0.375, 0.25, 0.375, 0.25, 0.375, 0.875, 0.375, 0.875, 0.375, 1.0, 0.375, 1.0, 0.375, 0.875, 0.375, 0.875, 0.375, 1.0, 0.375, 1.0, 0.375, 0.0, 0.375, 0.0, 0.375, 0.25, 0.375, 0.25, 0.375, 0.875, 0.375, 0.875, 0.375, 1.0, 0.375, 1.0, 0.375, 0.375, 0.375, 0.375, 0.375, 0.5, 0.375, 0.5, 0.375, 0.5, 0.375, 0.5, 0.375, 0.75, 0.375, 0.75, 0.375, 0.375, 0.375, 0.375, 0.375, 0.5, 0.375, 0.5, 0.375, 0.5, 0.375, 0.5, 0.375, 0.75, 0.375, 0.75, 0.375, 0.0, 0.375, 0.0, 0.375, 0.25, 0.375, 0.25, 0.375, 0.875, 0.375, 0.875, 0.375, 1.0, 0.375, 1.0, 0.375, 0.0, 0.375, 0.0, 0.375, 0.25, 0.375, 0.25, 0.375, 0.875, 0.375, 0.875, 0.375, 1.0, 0.375, 1.0, 0.375, 0.375, 0.375, 0.375, 0.375, 0.5, 0.375, 0.5, 0.25, 0.5, 0.25, 0.75, 0.375, 0.75, 0.375, 0.5, 0.375, 0.375, 0.375, 0.375, 0.375, 0.5, 0.375, 0.5, 0.375, 0.5, 0.375, 0.5, 0.375, 0.75, 0.375, 0.75, 0.375, 0.0, 0.375, 0.0, 0.375, 0.25, 0.375, 0.25, 0.375, 0.25, 0.375, 0.25, 0.375, 0.375, 0.375, 0.375, 0.125, 0.5, 0.125, 0.75, 0.25, 0.75, 0.25, 0.5, 0.375, 0.25, 0.375, 0.25, 0.375, 0.375, 0.375, 0.375, 0.375, 0.75, 0.375, 0.75, 0.375, 0.875, 0.375, 0.875, 0.375, 0.75, 0.375, 0.75, 0.375, 0.875, 0.375, 0.875, 0.375, 0.25, 0.375, 0.25, 0.375, 0.375, 0.375, 0.375, 0.375, 0.25, 0.375, 0.25, 0.375, 0.375, 0.375, 0.375, 0.375, 0.75, 0.375, 0.75, 0.375, 0.875, 0.375, 0.875, 0.375, 0.75, 0.375, 0.75, 0.375, 0.875, 0.375, 0.875, 0.375, 0.75, 0.375, 0.75, 0.375, 0.875, 0.375, 0.875, 0.375, 0.25, 0.375, 0.25, 0.375, 0.375, 0.375, 0.375, 0.375, 0.75, 0.375, 0.75, 0.375, 0.875, 0.375, 0.875, 0.375, 0.25, 0.375, 0.25, 0.375, 0.375, 0.375, 0.375, 0.625, 0.5, 0.625, 0.75, 0.75, 0.75, 0.75, 0.5, 0.375, 0.75, 0.375, 0.875, 0.625, 0.875, 0.625, 0.75, 0.375, 0.25, 0.375, 0.375, 0.625, 0.375, 0.625, 0.25])
me_cube_002.update()
me_cube = bpy.data.meshes.new('Cube')
me_cube.from_pydata([(-0.7671, -9.544, -1.26), (-0.7671, -9.544, 0.7397), (-0.7671, -8.967, -1.26), (-0.7671, -8.967, 0.7397), (0.7671, -9.544, -1.26), (0.7671, -9.544, 0.7397), (0.7671, -8.967, -1.26), (0.7671, -8.967, 0.7397), (-0.7671, -3.947, 0.7397), (-0.7671, -3.947, -0.4279), (0.7671, -3.947, -0.4279), (0.7671, -3.947, 0.7397), (-0.7671, -3.643, 0.5906), (-0.7671, -3.643, -0.577), (0.7671, -3.643, -0.577), (0.7671, -3.643, 0.5906), (-0.7671, -2.531, 0.7364), (-0.7671, -2.531, 0.03509), (0.7671, -2.531, 0.03509), (0.7671, -2.531, 0.7364), (-0.7671, 5.79, 0.7447), (-0.7671, 5.79, 0.3917), (0.7671, 5.79, 0.3917), (0.7671, 5.79, 0.7447), (-0.1356, -3.35, -0.4118), (-0.1356, -3.35, -0.294), (-0.1356, -2.628, -0.294), (0.1356, -3.35, -0.4118), (0.1356, -3.35, -0.294), (0.1356, -2.628, -0.294), (-0.1356, -2.741, -0.4118), (-0.1356, -2.741, -0.294), (0.1356, -2.741, -0.4118), (0.1356, -2.741, -0.294), (-0.1356, -2.741, 0.04409), (-0.1356, -2.628, 0.04409), (0.1356, -2.628, 0.04409), (0.1356, -2.741, 0.04409), (-0.1356, -2.628, -0.294), (-0.1356, -2.741, -0.4118), (0.1356, -2.741, -0.4118), (0.1356, -2.628, -0.294), (-0.5227, -1.991, 0.7364), (-0.5227, -1.991, 0.9082), (-0.5227, -0.2531, 0.7364), (-0.5227, -0.2531, 0.9082), (0.5227, -1.991, 0.7364), (0.5227, -1.991, 0.9082), (0.5227, -0.2531, 0.7364), (0.5227, -0.2531, 0.9082), (-0.4458, -2.725, 0.8565), (-0.4458, -2.725, 1.26), (-0.4458, 0.1336, 0.8565), (-0.4458, 0.1336, 1.26), (0.4458, -2.725, 0.8565), (0.4458, -2.725, 1.26), (0.4458, 0.1336, 0.8565), (0.4458, 0.1336, 1.26), (-0.4458, -0.216, 0.8565), (-0.4458, -2.08, 0.8565), (-0.4458, -2.08, 1.26), (-0.4458, -0.216, 1.26), (0.4458, -2.08, 0.8565), (0.4458, -0.216, 0.8565), (0.4458, -0.216, 1.26), (0.4458, -2.08, 1.26), (-0.3409, -2.042, 0.904), (-0.3409, -2.042, 1.213), (0.3409, -2.042, 0.904), (0.3409, -2.042, 1.213), (-0.3409, -0.2434, 1.213), (0.3409, -0.2434, 0.904), (-0.3409, -0.2434, 0.904), (0.3409, -0.2434, 1.213), (-0.2771, -2.467, 0.7364), (-0.2771, -2.467, 0.8685), (-0.2771, 9.544, 0.7364), (-0.2771, 9.544, 0.8685), (-0.2017, 5.503, 0.8413), (0.1995, 5.503, 0.8413), (0.1995, 5.503, 0.7636), (-0.2017, 5.503, 0.7636), (0.1995, 9.544, 0.7636), (0.1995, 9.544, 0.8413), (-0.2017, 9.544, 0.7636), (-0.2017, 9.544, 0.8413), (0.2749, -2.467, 0.7364), (0.2749, -2.467, 0.8685), (0.2749, 9.544, 0.7364), (0.2749, 9.544, 0.8685), (-0.2914, -2.725, 0.9264), (-0.2914, -2.725, 1.19), (-0.2914, 0.1336, 1.19), (-0.2914, 0.1336, 0.9264), (0.2914, 0.1336, 0.9264), (0.2914, 0.1336, 1.19), (0.2914, -2.725, 1.19), (0.2914, -2.725, 0.9264), (-0.2914, -2.126, 0.9264), (-0.2914, -2.126, 1.19), (0.2914, -2.126, 1.19), (0.2914, -2.126, 0.9264), (-0.2914, -0.1584, 1.19), (-0.2914, -0.1584, 0.9264), (0.2914, -0.1584, 0.9264), (0.2914, -0.1584, 1.19)], [], [(0, 1, 3, 2), (3, 7, 11, 8), (6, 7, 5, 4), (4, 5, 1, 0), (2, 6, 4, 0), (7, 3, 1, 5), (8, 11, 15, 12), (2, 3, 8, 9), (7, 6, 10, 11), (6, 2, 9, 10), (12, 15, 19, 16), (9, 8, 12, 13), (11, 10, 14, 15), (10, 9, 13, 14), (19, 18, 22, 23), (13, 12, 16, 17), (15, 14, 18, 19), (14, 13, 17, 18), (21, 20, 23, 22), (18, 17, 21, 22), (16, 19, 23, 20), (17, 16, 20, 21), (40, 41, 29, 33, 32), (39, 40, 32, 30), (32, 33, 28, 27), (27, 28, 25, 24), (30, 32, 27, 24), (33, 31, 25, 28), (33, 29, 36, 37), (30, 31, 26, 38, 39), (24, 25, 31, 30), (36, 35, 34, 37), (26, 31, 34, 35), (29, 26, 35, 36), (31, 33, 37, 34), (40, 39, 38, 41), (38, 26, 29, 41), (42, 43, 45, 44), (44, 45, 49, 48), (48, 49, 47, 46), (46, 47, 43, 42), (44, 48, 46, 42), (49, 45, 43, 47), (58, 61, 53, 52), (56, 52, 93, 94), (62, 65, 55, 54), (57, 56, 94, 95), (59, 62, 54, 50), (65, 60, 51, 55), (57, 53, 61, 64), (69, 67, 60, 65), (52, 56, 63, 58), (66, 68, 62, 59), (56, 57, 64, 63), (68, 69, 65, 62), (50, 51, 60, 59), (72, 70, 61, 58), (59, 60, 67, 66), (71, 73, 69, 68), (72, 71, 68, 66), (73, 70, 67, 69), (64, 61, 70, 73), (58, 63, 71, 72), (63, 64, 73, 71), (66, 67, 70, 72), (74, 75, 77, 76), (89, 88, 82, 83), (81, 78, 79, 80), (88, 76, 84, 82), (85, 83, 79, 78), (76, 77, 85, 84), (76, 88, 86, 74), (74, 86, 87, 75), (88, 89, 87, 86), (75, 87, 89, 77), (83, 82, 80, 79), (77, 89, 83, 85), (95, 94, 104, 105), (91, 90, 98, 99), (55, 51, 91, 96), (54, 55, 96, 97), (53, 57, 95, 92), (52, 53, 92, 93), (51, 50, 90, 91), (50, 54, 97, 90), (101, 100, 99, 98), (96, 91, 99, 100), (97, 96, 100, 101), (90, 97, 101, 98), (103, 102, 105, 104), (94, 93, 103, 104), (92, 95, 105, 102), (93, 92, 102, 103), (84, 85, 78, 81), (82, 84, 81, 80)])
me_cube.polygons.foreach_set('use_smooth', [True] * 95)
me_cube.polygons.foreach_set('material_index', [1, 0, 1, 1, 1, 1, 0, 0, 0, 0, 0, 0, 0, 0, 0, 0, 0, 0, 0, 0, 0, 0, 2, 2, 2, 2, 2, 2, 2, 2, 2, 2, 2, 2, 2, 2, 2, 1, 1, 1, 1, 1, 1, 1, 1, 1, 1, 1, 1, 1, 1, 1, 1, 1, 1, 1, 1, 1, 1, 1, 1, 1, 1, 1, 1, 2, 2, 2, 2, 2, 2, 2, 2, 2, 2, 2, 2, 1, 1, 1, 1, 1, 1, 1, 1, 1, 1, 1, 1, 1, 1, 1, 1, 2, 2])
_k = set([(0, 1), (0, 2), (0, 4), (1, 3), (1, 5), (2, 6), (2, 9), (3, 8), (4, 5), (4, 6), (5, 7), (6, 10), (7, 11), (8, 11), (8, 12), (9, 10), (9, 13), (10, 14), (11, 15), (12, 15), (12, 16), (13, 14), (13, 17), (14, 18), (15, 19), (16, 19), (16, 20), (17, 18), (17, 21), (18, 22), (19, 23), (20, 21), (20, 23), (21, 22), (22, 23), (24, 25), (24, 27), (24, 30), (25, 28), (25, 31), (26, 29), (26, 35), (26, 38), (27, 28), (27, 32), (28, 33), (29, 36), (29, 41), (30, 32), (30, 39), (31, 33), (31, 34), (32, 40), (33, 37), (34, 35), (34, 37), (35, 36), (36, 37), (38, 39), (38, 41), (39, 40), (40, 41), (42, 43), (42, 44), (42, 46), (43, 45), (43, 47), (44, 45), (44, 48), (45, 49), (46, 47), (46, 48), (47, 49), (48, 49), (50, 51), (50, 54), (50, 59), (51, 55), (51, 60), (52, 53), (52, 56), (52, 58), (53, 57), (53, 61), (54, 55), (54, 62), (55, 65), (56, 57), (56, 63), (57, 64), (58, 61), (58, 63), (58, 72), (59, 60), (59, 62), (59, 66), (60, 65), (60, 67), (61, 64), (61, 70), (62, 65), (62, 68), (63, 64), (63, 71), (64, 73), (65, 69), (66, 67), (66, 68), (66, 72), (67, 69), (67, 70), (68, 69), (68, 71), (69, 73), (70, 72), (70, 73), (71, 72), (71, 73), (74, 75), (74, 76), (74, 86), (75, 77), (75, 87), (76, 77), (76, 88), (77, 89), (78, 79), (78, 81), (78, 85), (79, 80), (79, 83), (80, 81), (80, 82), (81, 84), (82, 83), (82, 84), (83, 85), (84, 85), (86, 87), (86, 88), (87, 89), (88, 89), (90, 91), (90, 97), (90, 98), (91, 96), (91, 99), (92, 93), (92, 95), (92, 102), (93, 94), (93, 103), (94, 95), (94, 104), (95, 105), (96, 97), (96, 100), (97, 101), (98, 99), (98, 101), (99, 100), (100, 101), (102, 103), (102, 105), (103, 104), (104, 105)])
me_cube.attributes.new('sharp_edge', 'BOOLEAN', 'EDGE').data.foreach_set('value', [ (min(e.vertices), max(e.vertices)) in _k for e in me_cube.edges])
_uv = me_cube.uv_layers.new(name='UVMap')
_uv.uv.foreach_set('vector', [0.375, 0.0, 0.625, 0.0, 0.625, 0.25, 0.375, 0.25, 0.875, 0.5, 0.625, 0.5, 0.625, 0.5, 0.875, 0.5, 0.375, 0.5, 0.625, 0.5, 0.625, 0.75, 0.375, 0.75, 0.375, 0.75, 0.625, 0.75, 0.625, 1.0, 0.375, 1.0, 0.125, 0.5, 0.375, 0.5, 0.375, 0.75, 0.125, 0.75, 0.625, 0.5, 0.875, 0.5, 0.875, 0.75, 0.625, 0.75, 0.875, 0.5, 0.625, 0.5, 0.625, 0.5, 0.875, 0.5, 0.375, 0.25, 0.625, 0.25, 0.625, 0.25, 0.375, 0.25, 0.625, 0.5, 0.375, 0.5, 0.375, 0.5, 0.625, 0.5, 0.375, 0.5, 0.125, 0.5, 0.125, 0.5, 0.375, 0.5, 0.875, 0.5, 0.625, 0.5, 0.625, 0.5, 0.875, 0.5, 0.375, 0.25, 0.625, 0.25, 0.625, 0.25, 0.375, 0.25, 0.625, 0.5, 0.375, 0.5, 0.375, 0.5, 0.625, 0.5, 0.375, 0.5, 0.125, 0.5, 0.125, 0.5, 0.375, 0.5, 0.625, 0.5, 0.375, 0.5, 0.375, 0.5, 0.625, 0.5, 0.375, 0.25, 0.625, 0.25, 0.625, 0.25, 0.375, 0.25, 0.625, 0.5, 0.375, 0.5, 0.375, 0.5, 0.625, 0.5, 0.375, 0.5, 0.125, 0.5, 0.125, 0.5, 0.375, 0.5, 0.375, 0.25, 0.625, 0.25, 0.625, 0.5, 0.375, 0.5, 0.375, 0.5, 0.125, 0.5, 0.125, 0.5, 0.375, 0.5, 0.875, 0.5, 0.625, 0.5, 0.625, 0.5, 0.875, 0.5, 0.375, 0.25, 0.625, 0.25, 0.625, 0.25, 0.375, 0.25, 0.375, 0.539, 0.625, 0.5, 0.625, 0.5, 0.625, 0.539, 0.375, 0.539, 0.125, 0.539, 0.375, 0.539, 0.375, 0.539, 0.125, 0.539, 0.375, 0.539, 0.625, 0.539, 0.625, 0.75, 0.375, 0.75, 0.375, 0.75, 0.625, 0.75, 0.625, 1.0, 0.375, 1.0, 0.125, 0.539, 0.375, 0.539, 0.375, 0.75, 0.125, 0.75, 0.625, 0.539, 0.875, 0.539, 0.875, 0.75, 0.625, 0.75, 0.625, 0.539, 0.625, 0.5, 0.625, 0.5, 0.625, 0.539, 0.375, 0.211, 0.625, 0.211, 0.625, 0.25, 0.625, 0.25, 0.375, 0.211, 0.375, 0.0, 0.625, 0.0, 0.625, 0.211, 0.375, 0.211, 0.625, 0.5, 0.875, 0.5, 0.875, 0.539, 0.625, 0.539, 0.625, 0.25, 0.625, 0.211, 0.625, 0.211, 0.625, 0.25, 0.625, 0.5, 0.625, 0.25, 0.625, 0.25, 0.625, 0.5, 0.875, 0.539, 0.625, 0.539, 0.625, 0.539, 0.875, 0.539, 0.375, 0.539, 0.125, 0.539, 0.125, 0.5, 0.375, 0.5, 0.625, 0.25, 0.625, 0.25, 0.625, 0.5, 0.625, 0.5, 0.375, 0.0, 0.625, 0.0, 0.625, 0.25, 0.375, 0.25, 0.375, 0.25, 0.625, 0.25, 0.625, 0.5, 0.375, 0.5, 0.375, 0.5, 0.625, 0.5, 0.625, 0.75, 0.375, 0.75, 0.375, 0.75, 0.625, 0.75, 0.625, 1.0, 0.375, 1.0, 0.125, 0.5, 0.375, 0.5, 0.375, 0.75, 0.125, 0.75, 0.625, 0.5, 0.875, 0.5, 0.875, 0.75, 0.625, 0.75, 0.375, 0.1667, 0.625, 0.1667, 0.625, 0.25, 0.375, 0.25, 0.375, 0.5, 0.125, 0.5, 0.125, 0.5, 0.375, 0.5, 0.375, 0.6667, 0.625, 0.6667, 0.625, 0.75, 0.375, 0.75, 0.625, 0.5, 0.375, 0.5, 0.375, 0.5, 0.625, 0.5, 0.125, 0.6667, 0.375, 0.6667, 0.375, 0.75, 0.125, 0.75, 0.625, 0.6667, 0.875, 0.6667, 0.875, 0.75, 0.625, 0.75, 0.625, 0.5, 0.875, 0.5, 0.875, 0.5833, 0.625, 0.5833, 0.625, 0.665, 0.875, 0.665, 0.875, 0.6667, 0.625, 0.6667, 0.125, 0.5, 0.375, 0.5, 0.375, 0.5833, 0.125, 0.5833, 0.125, 0.665, 0.375, 0.665, 0.375, 0.6667, 0.125, 0.6667, 0.375, 0.5, 0.625, 0.5, 0.625, 0.5833, 0.375, 0.5833, 0.375, 0.665, 0.625, 0.665, 0.625, 0.6667, 0.375, 0.6667, 0.375, 0.0, 0.625, 0.0, 0.625, 0.08333, 0.375, 0.08333, 0.375, 0.1654, 0.625, 0.1654, 0.625, 0.1667, 0.375, 0.1667, 0.375, 0.08333, 0.625, 0.08333, 0.625, 0.08504, 0.375, 0.08504, 0.375, 0.5846, 0.625, 0.5846, 0.625, 0.665, 0.375, 0.665, 0.125, 0.5846, 0.375, 0.5846, 0.375, 0.665, 0.125, 0.665, 0.625, 0.5846, 0.875, 0.5846, 0.875, 0.665, 0.625, 0.665, 0.625, 0.5833, 0.875, 0.5833, 0.875, 0.5846, 0.625, 0.5846, 0.125, 0.5833, 0.375, 0.5833, 0.375, 0.5846, 0.125, 0.5846, 0.375, 0.5833, 0.625, 0.5833, 0.625, 0.5846, 0.375, 0.5846, 0.375, 0.08504, 0.625, 0.08504, 0.625, 0.1654, 0.375, 0.1654, 0.375, 0.0, 0.625, 0.0, 0.625, 0.25, 0.375, 0.25, 0.625, 0.5, 0.375, 0.5, 0.375, 0.5, 0.625, 0.5, 0.375, 0.25, 0.625, 0.25, 0.625, 0.5, 0.375, 0.5, 0.375, 0.5, 0.375, 0.25, 0.375, 0.25, 0.375, 0.5, 0.625, 0.25, 0.625, 0.5, 0.625, 0.5, 0.625, 0.25, 0.375, 0.25, 0.625, 0.25, 0.625, 0.25, 0.375, 0.25, 0.375, 0.25, 0.375, 0.5, 0.375, 0.75, 0.375, 0.0, 0.375, 0.0, 0.375, 0.75, 0.625, 0.75, 0.625, 0.0, 0.375, 0.5, 0.625, 0.5, 0.625, 0.75, 0.375, 0.75, 0.625, 0.0, 0.625, 0.75, 0.625, 0.5, 0.625, 0.25, 0.625, 0.5, 0.375, 0.5, 0.375, 0.5, 0.625, 0.5, 0.625, 0.25, 0.625, 0.5, 0.625, 0.5, 0.625, 0.25, 0.625, 0.5, 0.375, 0.5, 0.375, 0.5, 0.625, 0.5, 0.625, 0.0, 0.375, 0.0, 0.375, 0.0, 0.625, 0.0, 0.625, 0.75, 0.875, 0.75, 0.875, 0.75, 0.625, 0.75, 0.375, 0.75, 0.625, 0.75, 0.625, 0.75, 0.375, 0.75, 0.875, 0.5, 0.625, 0.5, 0.625, 0.5, 0.875, 0.5, 0.375, 0.25, 0.625, 0.25, 0.625, 0.25, 0.375, 0.25, 0.625, 0.0, 0.375, 0.0, 0.375, 0.0, 0.625, 0.0, 0.125, 0.75, 0.375, 0.75, 0.375, 0.75, 0.125, 0.75, 0.375, 0.75, 0.625, 0.75, 0.625, 1.0, 0.375, 1.0, 0.625, 0.75, 0.875, 0.75, 0.875, 0.75, 0.625, 0.75, 0.375, 0.75, 0.625, 0.75, 0.625, 0.75, 0.375, 0.75, 0.125, 0.75, 0.375, 0.75, 0.375, 0.75, 0.125, 0.75, 0.375, 0.25, 0.625, 0.25, 0.625, 0.5, 0.375, 0.5, 0.375, 0.5, 0.125, 0.5, 0.125, 0.5, 0.375, 0.5, 0.875, 0.5, 0.625, 0.5, 0.625, 0.5, 0.875, 0.5, 0.375, 0.25, 0.625, 0.25, 0.625, 0.25, 0.375, 0.25, 0.375, 0.25, 0.625, 0.25, 0.625, 0.25, 0.375, 0.25, 0.375, 0.5, 0.375, 0.25, 0.375, 0.25, 0.375, 0.5])
me_cube.materials.append(mat_material_001)
me_cube.materials.append(mat_material_002)
me_cube.materials.append(mat_material_004)
me_cube.update()
me_cube.normals_split_custom_set([tuple(v) for v in zip(*[iter([-1.0, 0.0, 0.0, -1.0, 0.0, 0.0, -1.0, 0.0, 0.0, -1.0, 0.0, 0.0, 0.0, 0.0, 1.0, 0.0, 0.0, 1.0, 0.0, 0.0, 1.0, 0.0, 0.0, 1.0, 1.0, 0.0, 0.0, 1.0, 0.0, 0.0, 1.0, 0.0, 0.0, 1.0, 0.0, 0.0, 0.0, -1.0, 0.0, 0.0, -1.0, 0.0, 0.0, -1.0, 0.0, 0.0, -1.0, 0.0, 0.0, 0.0, -1.0, 0.0, 0.0, -1.0, 0.0, 0.0, -1.0, 0.0, 0.0, -1.0, 0.0, 0.0, 1.0, 0.0, 0.0, 1.0, 0.0, 0.0, 1.0, 0.0, 0.0, 1.0, 0.0, 0.4399, 0.8981, 0.0, 0.4399, 0.8981, 0.0, 0.4399, 0.8981, 0.0, 0.4399, 0.8981, -1.0, 0.0, 0.0, -1.0, 0.0, 0.0, -1.0, 6.964e-08, 0.0, -1.0, 9.035e-08, 0.0, 1.0, 0.0, 0.0, 1.0, 0.0, 0.0, 1.0, 0.0, 0.0, 1.0, 0.0, 0.0, 0.0, 0.1636, -0.9865, 0.0, 0.1636, -0.9865, 0.0, 0.1636, -0.9865, 0.0, 0.1636, -0.9865, 0.0, -0.13, 0.9915, 0.0, -0.13, 0.9915, 0.0, -0.13, 0.9915, 0.0, -0.13, 0.9915, -1.0, 9.035e-08, 0.0, -1.0, 6.964e-08, 0.0, -1.0, 1.435e-07, 0.0, -1.0, 1.418e-07, 0.0, 1.0, 0.0, 0.0, 1.0, 0.0, 0.0, 1.0, 2.805e-08, 0.0, 1.0, 2.618e-08, 0.0, 0.0, -0.4399, -0.8981, 0.0, -0.4399, -0.8981, 0.0, -0.4399, -0.8981, 0.0, -0.4399, -0.8981, 1.0, 2.389e-08, 0.0, 1.0, 3.015e-08, 0.0, 1.0, -6.794e-09, 0.0, 1.0, -6.794e-09, 0.0, -1.0, 1.418e-07, 0.0, -1.0, 1.435e-07, 0.0, -1.0, 5.486e-08, 0.0, -1.0, 6.606e-08, 0.0, 1.0, 2.618e-08, 0.0, 1.0, 2.805e-08, 0.0, 1.0, 3.015e-08, 0.0, 1.0, 2.389e-08, 0.0, 0.0, 0.4822, -0.8761, 0.0, 0.4822, -0.8761, 0.0, 0.4822, -0.8761, 0.0, 0.4822, -0.8761, 0.0, 1.0, 0.0, 0.0, 1.0, 0.0, 0.0, 1.0, 0.0, 0.0, 1.0, 0.0, 0.0, 0.04282, -0.9991, 0.0, 0.04282, -0.9991, 0.0, 0.04282, -0.9991, 0.0, 0.04282, -0.9991, 0.0, -0.001003, 1.0, 0.0, -0.001003, 1.0, 0.0, -0.001003, 1.0, 0.0, -0.001003, 1.0, -1.0, 6.606e-08, 0.0, -1.0, 5.486e-08, 0.0, -1.0, 0.0, 0.0, -1.0, 0.0, 0.0, 1.0, 0.0, 0.0, 1.0, 0.0, 0.0, 1.0, 0.0, 0.0, 1.0, 0.0, 0.0, 1.0, 0.0, 0.0, 0.0, 0.0, 1.0, 0.0, 0.0, 1.0, 0.0, 0.0, 1.0, 0.0, 0.0, 1.0, 1.0, 0.0, 0.0, 1.0, 0.0, 0.0, 1.0, 0.0, 0.0, 1.0, 0.0, 0.0, 0.0, -1.0, 0.0, 0.0, -1.0, 0.0, 0.0, -1.0, 0.0, 0.0, -1.0, 0.0, 0.0, 0.0, -1.0, 0.0, 0.0, -1.0, 0.0, 0.0, -1.0, 0.0, 0.0, -1.0, 0.0, 0.0, 1.0, 0.0, 0.0, 1.0, 0.0, 0.0, 1.0, 0.0, 0.0, 1.0, 1.0, 0.0, 0.0, 1.0, 0.0, 0.0, 1.0, 0.0, 0.0, 1.0, 0.0, 0.0, -1.0, 0.0, 0.0, -1.0, 0.0, 0.0, -1.0, 0.0, 0.0, -1.0, 0.0, 0.0, -1.0, 0.0, 0.0, -1.0, 0.0, 0.0, -1.0, 0.0, 0.0, -1.0, 0.0, 0.0, -1.0, 0.0, 0.0, 0.0, 0.0, 1.0, 0.0, 0.0, 1.0, 0.0, 0.0, 1.0, 0.0, 0.0, 1.0, -1.0, 0.0, 0.0, -1.0, 0.0, 0.0, -1.0, 0.0, 0.0, -1.0, 0.0, 0.0, 0.0, 1.0, 0.0, 0.0, 1.0, 0.0, 0.0, 1.0, 0.0, 0.0, 1.0, 0.0, 0.0, -1.0, 0.0, 0.0, -1.0, 0.0, 0.0, -1.0, 0.0, 0.0, -1.0, 0.0, 0.0, 0.7228, -0.691, 0.0, 0.7228, -0.691, 0.0, 0.7228, -0.691, 0.0, 0.7228, -0.691, 0.0, 0.0, 1.0, 0.0, 0.0, 1.0, 0.0, 0.0, 1.0, 0.0, 0.0, 1.0, -1.0, 0.0, 0.0, -1.0, 0.0, 0.0, -1.0, 0.0, 0.0, -1.0, 0.0, 0.0, 0.0, 1.0, 0.0, 0.0, 1.0, 0.0, 0.0, 1.0, 0.0, 0.0, 1.0, 0.0, 1.0, 0.0, 0.0, 1.0, 0.0, 0.0, 1.0, 0.0, 0.0, 1.0, 0.0, 0.0, 0.0, -1.0, 0.0, 0.0, -1.0, 0.0, 0.0, -1.0, 0.0, 0.0, -1.0, 0.0, 0.0, 0.0, -1.0, 0.0, 0.0, -1.0, 0.0, 0.0, -1.0, 0.0, 0.0, -1.0, 0.0, 0.0, 1.0, 0.0, 0.0, 1.0, 0.0, 0.0, 1.0, 0.0, 0.0, 1.0, -1.0, 1.055e-07, 0.0, -1.0, 1.055e-07, 0.0, -1.0, 1.055e-07, 0.0, -1.0, 1.055e-07, 0.0, 0.0, 1.0, -3.913e-08, 0.0, 1.0, -3.913e-08, 0.0, 1.0, -8.33e-08, 0.0, 1.0, -8.33e-08, 1.0, -5.714e-08, -2.725e-14, 1.0, -5.714e-08, -2.725e-14, 1.0, -5.714e-08, -2.725e-14, 1.0, -5.714e-08, -2.725e-14, 0.0, 1.0, 3.913e-08, 0.0, 1.0, -3.913e-08, 0.0, 1.0, -8.33e-08, 0.0, 1.0, 8.33e-08, 0.0, 0.0, -1.0, 0.0, 0.0, -1.0, 0.0, 0.0, -1.0, 0.0, 0.0, -1.0, 0.0, 0.0, 1.0, 0.0, 0.0, 1.0, 0.0, 0.0, 1.0, 0.0, 0.0, 1.0, 0.0, 0.0, 1.0, 0.0, 0.0, 1.0, 0.0, 0.0, 1.0, 0.0, 0.0, 1.0, 7.247e-07, 0.7801, 0.6257, 7.247e-07, 0.7801, 0.6257, 7.247e-07, 0.7801, 0.6257, 7.247e-07, 0.7801, 0.6257, 0.0, 0.0, -1.0, 0.0, 0.0, -1.0, 0.0, 0.0, -1.0, 0.0, 0.0, -1.0, -6.509e-07, 0.7801, -0.6257, -6.509e-07, 0.7801, -0.6257, -6.509e-07, 0.7801, -0.6257, -6.509e-07, 0.7801, -0.6257, 1.0, 1.055e-07, 0.0, 1.0, 1.055e-07, 0.0, 1.0, 1.055e-07, 0.0, 1.0, 1.055e-07, 0.0, 0.3414, 0.9399, 1.874e-06, 0.3414, 0.9399, 1.874e-06, 0.3414, 0.9399, 1.874e-06, 0.3414, 0.9399, 1.874e-06, -1.0, -5.714e-08, 2.725e-14, -1.0, -5.714e-08, 2.725e-14, -1.0, -5.714e-08, 2.725e-14, -1.0, -5.714e-08, 2.725e-14, -0.2526, -0.9676, 0.0, -0.2526, -0.9676, 0.0, -0.2526, -0.9676, 0.0, -0.2526, -0.9676, 0.0, -0.3414, 0.9399, -1.874e-06, -0.3414, 0.9399, -1.874e-06, -0.3414, 0.9399, -1.874e-06, -0.3414, 0.9399, -1.874e-06, 1.0, 0.0, 0.0, 1.0, 0.0, 0.0, 1.0, 0.0, 0.0, 1.0, 0.0, 0.0, 2.254e-08, 0.0, -1.0, 2.254e-08, 0.0, -1.0, 2.254e-08, 0.0, -1.0, 2.254e-08, 0.0, -1.0, -2.893e-08, 0.0, 1.0, -2.893e-08, 0.0, 1.0, -2.893e-08, 0.0, 1.0, -2.893e-08, 0.0, 1.0, 0.0, -0.8664, 0.4994, 0.0, -0.8664, 0.4994, 0.0, -0.8664, 0.4994, 0.0, -0.8664, 0.4994, 0.0, -0.8664, -0.4994, 0.0, -0.8664, -0.4994, 0.0, -0.8664, -0.4994, 0.0, -0.8664, -0.4994, 0.2526, -0.9676, 0.0, 0.2526, -0.9676, 0.0, 0.2526, -0.9676, 0.0, 0.2526, -0.9676, 0.0, -1.0, 0.0, 0.0, -1.0, 0.0, 0.0, -1.0, 0.0, 0.0, -1.0, 0.0, 0.0, -1.0, 0.0, 0.0, -1.0, 0.0, 0.0, -1.0, 0.0, 0.0, -1.0, 0.0, 0.0, 0.0, 1.0, 0.0, 0.0, 1.0, -4.053e-06, 0.0, 1.0, -1.091e-05, 0.0, 1.0, 0.0, 0.0, 1.0, 0.0, 0.0, 1.0, 0.0, 0.0, 1.0, 0.0, 0.0, 1.0, 0.0, 0.0, 1.0, -4.053e-06, 0.0, 1.0, -4.053e-06, 0.0, 1.0, -1.091e-05, 0.0, 1.0, -1.091e-05, 0.0, 0.0, -1.0, 0.0, 0.0, -1.0, 0.0, 0.0, -1.0, 0.0, 0.0, -1.0, 0.0, 1.0, -4.053e-06, 0.0, 1.0, 0.0, 0.0, 1.0, 0.0, 0.0, 1.0, -1.091e-05, 0.0, 0.0, -1.0, 0.0, 0.0, -1.0, 0.0, 0.0, -1.0, 0.0, 0.0, -1.0, 0.0, -1.0, 0.0, 0.0, -1.0, 0.0, 0.0, -1.0, 0.0, 0.0, -1.0, 0.0, 1.0, 0.0, 0.0, 1.0, 0.0, 0.0, 1.0, 0.0, 0.0, 1.0, 0.0, 0.0, 0.0, 0.0, 1.0, 0.0, 0.0, 1.0, 0.0, 0.0, 1.0, 0.0, 0.0, 1.0, -1.0, 0.0, 0.0, -1.0, 0.0, 0.0, -1.0, 0.0, 0.0, -1.0, 0.0, 0.0, 0.0, 1.0, 0.0, 0.0, 1.0, 0.0, 0.0, 1.0, 0.0, 0.0, 1.0, 0.0, -1.0, 0.0, 0.0, -1.0, 0.0, 0.0, -1.0, 0.0, 0.0, -1.0, 0.0, 0.0, 1.0, 0.0, 0.0, 1.0, 0.0, 0.0, 1.0, 0.0, 0.0, 1.0, 0.0, 0.0, 0.0, -1.0, 6.261e-07, 0.0, -1.0, 6.261e-07, 0.0, -1.0, 1.333e-06, 0.0, -1.0, 1.333e-06, 0.0, -1.0, -6.261e-07, 0.0, -1.0, 6.261e-07, 0.0, -1.0, 1.333e-06, 0.0, -1.0, -1.333e-06, 0.0, 1.0, 3.913e-08, 0.0, 1.0, 3.913e-08, 0.0, 1.0, 8.33e-08, 0.0, 1.0, 8.33e-08, 0.0, 1.0, -3.913e-08, 0.0, 1.0, 3.913e-08, 0.0, 1.0, 8.33e-08, 0.0, 1.0, -8.33e-08, 0.0, -1.0, 6.261e-07, 0.0, -1.0, -6.261e-07, 0.0, -1.0, -1.333e-06, 0.0, -1.0, 1.333e-06, 0.0, -1.0, -6.261e-07, 0.0, -1.0, -6.261e-07, 0.0, -1.0, -1.333e-06, 0.0, -1.0, -1.333e-06, 0.0, -1.0, 0.0, 0.0, -1.0, 0.0, 0.0, -1.0, 0.0, 0.0, -1.0, 0.0, 0.0, 0.0, -1.0, 0.0, 0.0, -1.0, 0.0, 0.0, -1.0, 0.0, 0.0, -1.0, -1.0, 0.0, 0.0, -1.0, 0.0, 0.0, -1.0, 0.0, 0.0, -1.0, 0.0, 0.0, 0.0, 0.0, 1.0, 0.0, 0.0, 1.0, 0.0, 0.0, 1.0, 0.0, 0.0, 1.0, 0.0, 1.0, 0.0, 0.0, 1.0, 0.0, 0.0, 1.0, 0.0, 0.0, 1.0, 0.0, 0.0, 0.0, 1.0, 0.0, 0.0, 1.0, 0.0, 0.0, 1.0, 0.0, 0.0, 1.0, 0.0, 0.0, -1.0, 0.0, 0.0, -1.0, 0.0, 0.0, -1.0, 0.0, 0.0, -1.0, 1.0, 0.0, 0.0, 1.0, 0.0, 0.0, 1.0, 0.0, 0.0, 1.0, 0.0, 0.0, 1.0, 0.0, 0.0, 1.0, 0.0, 0.0, 1.0, 0.0, 0.0, 1.0, 0.0, 0.0, 0.0, 0.0, 1.0, 0.0, 0.0, 1.0, 0.0, 0.0, 1.0, 0.0, 0.0, 1.0])] * 3)])
arm_armature = bpy.data.armatures.new('Armature')  # bones are not reproduced

# ---- objects
ob_empty = bpy.data.objects.new('Empty', None)
ob_empty_001 = bpy.data.objects.new('Empty.001', None)
ob_cube = bpy.data.objects.new('Cube', me_cube_002)
ob_empty_002 = bpy.data.objects.new('Empty.002', None)
ob_armature = bpy.data.objects.new('Armature', arm_armature)
ob_empty_003 = bpy.data.objects.new('Empty.003', None)
ob_empty_004 = bpy.data.objects.new('Empty.004', None)
ob_sniper = bpy.data.objects.new('Sniper', me_cube)

# ---- transforms, parenting, visibility, modifiers, constraints
ob_empty.location = (-2.227, -2.363, 0.0)
ob_empty.rotation_euler = (1.571, -0.0, -1.571)
ob_empty.scale = (1.6, 1.6, 1.6)
ob_empty.empty_display_type = 'IMAGE'
ob_empty.empty_display_size = 5.0
ob_empty_001.location = (-0.2363, -2.041, 0.0)
ob_empty_001.rotation_euler = (1.571, -0.0, -3.142)
ob_empty_001.scale = (1.6, 1.6, 1.6)
ob_empty_001.empty_display_type = 'IMAGE'
ob_empty_001.empty_display_size = 5.0
ob_cube.parent = ob_armature
ob_cube.location = (0.0, 0.0, 0.5579)
_vg = ob_cube.vertex_groups.new(name='Bone')
for _i, _w in zip([0, 1, 2, 3, 4, 5, 6, 7, 8, 9, 10, 11, 12, 13, 14, 15, 16, 17, 18, 19, 22, 23, 28, 29, 30, 31, 68, 69, 70, 71, 72, 77, 78, 92, 93, 94, 99, 100, 114, 115, 116, 117, 118, 119, 120, 121, 122, 123], [0.6293, 0.1223, 0.432, 0.1216, 0.3802, 0.1403, 0.8094, 0.1385, 0.3171, 0.319, 0.3159, 0.3082, 0.5618, 0.8134, 0.8041, 0.8216, 0.887, 0.8111, 0.8048, 0.8147, 0.006727, 0.01865, 0.8058, 0.7758, 0.7771, 0.7835, 0.121, 0.9164, 0.1169, 0.1869, 0.191, 0.7842, 0.7742, 0.03027, 0.1972, 0.1031, 0.9256, 0.8149, 0.4236, 0.4234, 0.1926, 0.6683, 0.4753, 0.2101, 0.1589, 0.06111, 0.3706, 0.09839]): _vg.add([_i], _w, 'REPLACE')
_vg = ob_cube.vertex_groups.new(name='Bone.001')
for _i, _w in zip([1, 3, 5, 7, 8, 9, 10, 11, 20, 21, 22, 23, 24, 25, 28, 29, 30, 31, 32, 33, 56, 57, 58, 59, 60, 61, 62, 63, 64, 65, 66, 67, 68, 70, 71, 72, 73, 74, 76, 77, 78, 91, 92, 93, 94, 95, 97, 99, 100, 101], [0.2872, 0.3299, 0.1469, 0.1405, 0.2978, 0.3227, 0.2162, 0.2024, 0.115, 0.09629, 0.02879, 0.03875, 0.07204, 0.06203, 0.06816, 0.06478, 0.05949, 0.07906, 0.0376, 0.03778, 0.006497, 0.009561, 0.006422, 0.01227, 0.007071, 0.008252, 0.007263, 0.009494, 0.006384, 0.006362, 0.006846, 0.006789, 0.1882, 0.1656, 0.09368, 0.09796, 0.03011, 0.03588, 0.001544, 0.028, 0.02319, 0.8252, 0.08249, 0.5268, 0.8427, 0.1246, 0.07231, 0.05464, 0.08931, 0.04468]): _vg.add([_i], _w, 'REPLACE')
_vg = ob_cube.vertex_groups.new(name='Bone.002')
for _i, _w in zip([1, 3, 5, 7, 8, 9, 10, 11, 20, 21, 22, 23, 24, 25, 26, 27, 32, 33, 34, 35, 36, 37, 38, 39, 40, 41, 42, 43, 44, 45, 46, 47, 48, 49, 50, 51, 52, 53, 54, 55, 56, 57, 58, 59, 60, 61, 62, 63, 64, 65, 66, 67, 68, 70, 71, 72, 73, 74, 75, 76, 79, 80, 81, 82, 83, 84, 85, 86, 87, 88, 89, 90, 91, 92, 93, 95, 96, 97, 98, 101, 102, 103, 104, 105, 106, 107, 108, 109, 110, 111, 112, 113], [0.2623, 0.2337, 0.1501, 0.1765, 0.07792, 0.06879, 0.06879, 0.05929, 0.7329, 0.7181, 0.288, 0.3729, 0.8218, 0.8202, 0.765, 0.7806, 0.8772, 0.8619, 0.8552, 0.8623, 0.9592, 0.9525, 0.9508, 0.9537, 0.9798, 0.9776, 0.9695, 0.9712, 0.9928, 0.9922, 0.987, 0.9872, 0.9966, 0.9964, 0.9934, 0.9933, 0.9984, 0.9981, 0.9961, 0.9959, 0.9153, 0.9107, 0.9154, 0.9066, 0.9144, 0.9126, 0.9141, 0.9108, 0.9154, 0.9155, 0.9147, 0.9148, 0.1928, 0.2013, 0.03901, 0.03659, 0.3419, 0.3534, 0.7497, 0.7563, 0.8227, 0.8317, 0.9477, 0.9502, 0.9735, 0.9746, 0.991, 0.9913, 0.9959, 0.996, 0.9982, 0.9982, 0.1239, 0.1859, 0.04512, 0.8405, 0.6136, 0.8966, 0.8209, 0.9234, 0.8911, 0.972, 0.9525, 0.9858, 0.9658, 0.9948, 0.986, 0.9976, 0.9936, 0.9987, 0.9963, 0.9998]): _vg.add([_i], _w, 'REPLACE')
_vg = ob_cube.vertex_groups.new(name='Bone.003')
for _i, _w in zip([1, 3, 5, 7, 9, 10, 11, 17, 18, 21, 22, 23, 25, 26, 27, 28, 29, 33, 34, 35, 37, 38, 56, 57, 58, 59, 60, 61, 62, 63, 64, 65, 66, 67, 68, 70, 71, 72, 73, 74, 75, 77, 79, 81, 92, 93, 96, 98, 100, 102, 104, 126, 128, 129, 130, 131, 132], [0.03096, 0.2973, 0.1435, 0.511, 0.2657, 0.3566, 0.08939, 0.01083, 0.0126, 0.1549, 0.6155, 0.1056, 0.09832, 0.1908, 0.04564, 0.07342, 0.08965, 0.08002, 0.1083, 0.03843, 0.009638, 0.02098, 0.006497, 0.009561, 0.006422, 0.01227, 0.007071, 0.008252, 0.007263, 0.009494, 0.006384, 0.006362, 0.006846, 0.006789, 0.4769, 0.07421, 0.001172, 0.6507, 0.5912, 0.003436, 0.2145, 0.1187, 0.1515, 0.03456, 0.6213, 0.1585, 0.2206, 0.1016, 0.02641, 0.0629, 0.0003403, 0.09486, 0.1473, 0.09618, 0.7075, 0.0404, 0.3403]): _vg.add([_i], _w, 'REPLACE')
_vg = ob_cube.vertex_groups.new(name='Bone.005')
for _i, _w in zip([125, 126, 127, 128, 129, 130, 131, 132, 133, 134, 135, 136, 137, 138, 139, 140], [0.9752, 0.9051, 0.9801, 0.8524, 0.9018, 0.2936, 0.9505, 0.6659, 0.9761, 0.9357, 0.9682, 0.9947, 0.2041, 0.0985, 0.1468, 0.8896]): _vg.add([_i], _w, 'REPLACE')
_vg = ob_cube.vertex_groups.new(name='Bone.007')
for _i, _w in zip([134, 135, 137, 138, 139, 140, 141, 142, 143, 144, 145, 146, 147, 148, 153, 154, 157, 158, 159, 160, 161, 162, 163, 164], [0.06363, 0.0204, 0.7948, 0.8992, 0.8522, 0.1094, 0.9777, 0.9558, 0.9497, 0.9495, 0.1432, 0.1635, 0.2824, 0.2905, 0.08131, 0.07257, 0.2179, 0.2189, 0.09758, 0.09964, 0.07805, 0.07818, 0.08093, 0.07871]): _vg.add([_i], _w, 'REPLACE')
_vg = ob_cube.vertex_groups.new(name='Bone.009')
for _i, _w in zip([142, 143, 144, 145, 146, 147, 148, 149, 150, 151, 152, 153, 154, 155, 156, 157, 158, 159, 160, 161, 162, 163, 164], [0.034, 0.04135, 0.03386, 0.8566, 0.8361, 0.716, 0.7072, 0.9961, 0.9956, 0.9813, 0.9804, 0.9182, 0.9269, 0.9806, 0.9874, 0.7804, 0.7797, 0.9017, 0.8997, 0.9214, 0.9213, 0.9185, 0.9207]): _vg.add([_i], _w, 'REPLACE')
_vg = ob_cube.vertex_groups.new(name='Bone.004')
for _i, _w in zip([1, 5, 7, 8, 10, 11, 14, 15, 20, 22, 23, 24, 27, 30, 31, 32, 35, 39, 56, 57, 58, 59, 60, 61, 62, 63, 64, 65, 66, 67, 70, 71, 74, 76, 78, 80, 82, 92, 93, 96, 98, 102, 166, 168, 169, 170, 171, 172], [0.2817, 0.4121, 0.002446, 0.2697, 0.001186, 0.3247, 0.01409, 0.004532, 0.1238, 0.00469, 0.4411, 0.08701, 0.1447, 0.083, 0.07429, 0.06452, 0.07911, 0.002181, 0.006497, 0.009561, 0.006422, 0.01227, 0.007071, 0.008252, 0.007263, 0.009494, 0.006384, 0.006362, 0.006846, 0.006789, 0.436, 0.6394, 0.5577, 0.192, 0.1245, 0.1321, 0.02339, 0.06835, 0.06157, 0.1324, 0.06062, 0.02111, 0.09486, 0.1473, 0.09618, 0.7075, 0.0404, 0.3403]): _vg.add([_i], _w, 'REPLACE')
_vg = ob_cube.vertex_groups.new(name='Bone.006')
for _i, _w in zip([165, 166, 167, 168, 169, 170, 171, 172, 173, 174, 175, 176, 177, 178, 179, 180], [0.9752, 0.9051, 0.9801, 0.8524, 0.9018, 0.2936, 0.9505, 0.6659, 0.9761, 0.9357, 0.9682, 0.9947, 0.2041, 0.0985, 0.1468, 0.8896]): _vg.add([_i], _w, 'REPLACE')
_vg = ob_cube.vertex_groups.new(name='Bone.008')
for _i, _w in zip([174, 175, 177, 178, 179, 180, 181, 182, 183, 184, 185, 186, 187, 188, 193, 194, 197, 198, 199, 200, 201, 202, 203, 204], [0.06363, 0.0204, 0.7948, 0.8992, 0.8522, 0.1094, 0.9777, 0.9558, 0.9497, 0.9495, 0.1432, 0.1635, 0.2824, 0.2905, 0.08131, 0.07257, 0.2179, 0.2189, 0.09758, 0.09964, 0.07805, 0.07818, 0.08093, 0.07871]): _vg.add([_i], _w, 'REPLACE')
_vg = ob_cube.vertex_groups.new(name='Bone.010')
for _i, _w in zip([182, 183, 184, 185, 186, 187, 188, 189, 190, 191, 192, 193, 194, 195, 196, 197, 198, 199, 200, 201, 202, 203, 204], [0.034, 0.04135, 0.03386, 0.8566, 0.8361, 0.716, 0.7072, 0.9961, 0.9956, 0.9813, 0.9804, 0.9182, 0.9269, 0.9806, 0.9874, 0.7804, 0.7797, 0.9017, 0.8997, 0.9214, 0.9213, 0.9185, 0.9207]): _vg.add([_i], _w, 'REPLACE')
_vg = ob_cube.vertex_groups.new(name='Bone.011')
for _i, _w in zip([0, 2, 4, 6, 12, 13, 16, 17, 18, 19, 28, 29, 69, 77, 114, 115, 116, 117, 118, 119, 120, 121, 122, 123, 205, 206, 207, 208, 209, 210, 211, 212, 237, 238, 239, 240], [0.05829, 0.524, 0.5599, 0.0915, 0.3813, 0.05509, 0.0249, 0.1135, 0.1366, 0.1342, 0.01597, 0.02814, 0.06542, 0.02961, 0.05011, 0.1974, 0.7502, 0.1722, 0.07425, 0.2645, 0.6834, 0.9244, 0.5775, 0.8237, 0.07085, 0.8664, 0.05097, 0.8819, 0.0808, 0.8664, 0.06171, 0.8688, 0.01482, 0.913, 0.06321, 0.9534]): _vg.add([_i], _w, 'REPLACE')
_vg = ob_cube.vertex_groups.new(name='Bone.013')
for _i, _w in zip([205, 206, 207, 208, 209, 210, 211, 212, 213, 214, 215, 216, 237, 238, 239, 240, 241, 242], [0.9276, 0.1334, 0.9479, 0.118, 0.918, 0.1334, 0.9374, 0.1311, 0.9762, 0.9759, 0.9797, 0.9798, 0.967, 0.0869, 0.9358, 0.04303, 0.9822, 0.9833]): _vg.add([_i], _w, 'REPLACE')
_vg = ob_cube.vertex_groups.new(name='Shin.L')
for _i, _w in zip([217, 218, 219, 220, 221, 222, 223, 224, 225, 226, 227, 228, 229, 230, 233, 234, 243, 244, 245, 246, 247, 248, 249, 250, 251, 252], [0.9793, 0.9893, 0.9813, 0.9902, 0.9772, 0.9543, 0.9471, 0.9405, 0.7777, 0.5555, 0.1338, 0.1866, 0.5768, 0.5312, 0.5114, 0.4944, 0.9847, 0.9938, 0.9617, 0.9754, 0.2698, 0.7125, 0.06568, 0.1342, 0.03745, 0.08033]): _vg.add([_i], _w, 'REPLACE')
_vg = ob_cube.vertex_groups.new(name='Bone.017')
for _i, _w in zip([222, 223, 224, 225, 226, 227, 228, 229, 230, 231, 232, 233, 234, 235, 236, 245, 247, 248, 249, 250, 251, 252], [0.04101, 0.05273, 0.05938, 0.2222, 0.4444, 0.8662, 0.8134, 0.4232, 0.4688, 1.007, 0.9838, 0.4886, 0.5056, 0.9997, 0.9857, 0.02645, 0.7302, 0.2874, 0.9343, 0.8658, 0.9563, 0.9197]): _vg.add([_i], _w, 'REPLACE')
_vg = ob_cube.vertex_groups.new(name='Foot.L.IK')
_vg = ob_cube.vertex_groups.new(name='Bone.012')
for _i, _w in zip([0, 4, 6, 12, 13, 14, 15, 16, 30, 31, 78, 114, 115, 116, 117, 118, 119, 120, 122, 123, 124, 253, 254, 255, 256, 257, 258, 259, 260, 285, 286, 287, 288], [0.278, 0.02975, 0.08198, 0.00257, 0.08416, 0.1191, 0.09059, 0.006366, 0.01108, 0.000582, 0.01745, 0.5003, 0.3555, 0.05276, 0.152, 0.4336, 0.5147, 0.1536, 0.03161, 0.07244, 0.9654, 0.06981, 0.8663, 0.05143, 0.8816, 0.07998, 0.8663, 0.06244, 0.8687, 0.01693, 0.9127, 0.06182, 0.9536]): _vg.add([_i], _w, 'REPLACE')
_vg = ob_cube.vertex_groups.new(name='Bone.014')
for _i, _w in zip([253, 254, 255, 256, 257, 258, 259, 260, 261, 262, 263, 264, 285, 286, 287, 288, 289, 290], [0.9287, 0.1335, 0.9475, 0.1182, 0.9189, 0.1335, 0.9366, 0.1312, 0.9758, 0.9763, 0.9794, 0.9801, 0.9659, 0.08721, 0.9372, 0.04275, 0.9816, 0.9839]): _vg.add([_i], _w, 'REPLACE')
_vg = ob_cube.vertex_groups.new(name='Shin.R')
for _i, _w in zip([265, 266, 267, 268, 269, 270, 271, 272, 273, 274, 275, 276, 277, 278, 281, 282, 291, 292, 293, 294, 295, 296, 297, 298, 299, 300], [0.9782, 0.9897, 0.9798, 0.9908, 0.9727, 0.9581, 0.9398, 0.9482, 0.769, 0.538, 0.1645, 0.1652, 0.5759, 0.5268, 0.5118, 0.4916, 0.9831, 0.9948, 0.9518, 0.9838, 0.3017, 0.7368, 0.08494, 0.119, 0.05665, 0.06735]): _vg.add([_i], _w, 'REPLACE')
_vg = ob_cube.vertex_groups.new(name='Bone.018')
for _i, _w in zip([269, 270, 271, 272, 273, 274, 275, 276, 277, 278, 279, 280, 281, 282, 283, 284, 293, 295, 296, 297, 298, 299, 300], [0.004354, 0.03352, 0.06007, 0.05167, 0.231, 0.462, 0.8355, 0.8348, 0.4241, 0.4732, 1.006, 0.9886, 0.4882, 0.5084, 0.9991, 0.9902, 0.04615, 0.6983, 0.2632, 0.915, 0.881, 0.9433, 0.9327]): _vg.add([_i], _w, 'REPLACE')
_vg = ob_cube.vertex_groups.new(name='Bone.020')
for _i, _w in zip([271, 272, 273, 274, 275, 276, 277, 278, 279, 280, 281, 282, 283, 284, 293, 295, 296, 297, 298, 299, 300], [0.05614, 0.0562, 0.1836, 0.1224, 0.729, 0.805, 0.483, 0.2558, 1.022, 0.9882, 0.5072, 0.3997, 1.003, 0.9898, 0.002786, 0.3913, 0.2114, 0.8247, 0.8733, 0.9089, 0.9267]): _vg.add([_i], _w, 'REPLACE')
_vg = ob_cube.vertex_groups.new(name='Foot.L.Control')
_vg = ob_cube.vertex_groups.new(name='Knee.L')
_vg = ob_cube.vertex_groups.new(name='Foot.R.Control')
_vg = ob_cube.vertex_groups.new(name='Foot.IK.R')
_vg = ob_cube.vertex_groups.new(name='Knee.R')
_m = ob_cube.modifiers.new('Armature', 'ARMATURE')
_m.object = ob_armature
ob_empty_002.location = (0.7604, -1.789, -0.06198)
ob_empty_002.rotation_euler = (1.571, -0.0, -3.142)
ob_empty_002.scale = (1.6, 1.6, 1.6)
ob_empty_002.empty_display_type = 'IMAGE'
ob_empty_002.empty_display_size = 5.0
ob_armature.location = (0.0, 0.0, 0.0)
_c = ob_armature.constraints.new('COPY_LOCATION'); _c.name = 'Copy Location'
ob_empty_003.location = (-0.05138, 0.3449, -2.129)
ob_empty_004.location = (-0.05138, -0.3266, -2.127)
ob_sniper.location = (1.62, 0.07652, 1.094)
ob_sniper.rotation_euler = (-0.01104, 1.45e-07, -1.686)
ob_sniper.scale = (0.06, 0.1325, 0.1325)
ob_sniper.color = (0.8, 0.8, 0.8, 1.0)

# ---- collection membership
col_collection.objects.link(ob_empty)
col_collection.objects.link(ob_empty_001)
col_collection.objects.link(ob_cube)
col_collection.objects.link(ob_empty_002)
col_collection.objects.link(ob_armature)
col_collection.objects.link(ob_empty_003)
col_collection.objects.link(ob_empty_004)
col_collection.objects.link(ob_sniper)

# ---- scene / render settings (as saved in the file)
scene.frame_start = 1; scene.frame_end = 70; scene.frame_set(61)
scene.render.engine = 'BLENDER_EEVEE_NEXT'
scene.cycles.sampling_pattern = 'TABULATED_SOBOL'
scene.cycles.use_light_tree = False
scene.view_settings.view_transform = 'Filmic'
bpy.context.view_layer.update()

# ---- added for rendering (the .blend has no active camera and no usable light): camera, sun
cam_auto = bpy.data.cameras.new('AutoCamera')
cam_auto.lens = 50.0
cam_auto.sensor_width = 36.0
cam_auto.clip_end = 1000.0
ob_auto_camera = bpy.data.objects.new('AutoCamera', cam_auto)
scene.collection.objects.link(ob_auto_camera)
ob_auto_camera.location = (6.94565, -6.81049, 4.51359)
ob_auto_camera.rotation_euler = (1.09748, -7.21219e-08, 0.694738)
scene.camera = ob_auto_camera
light_auto_sun = bpy.data.lights.new('AutoSun', 'SUN')
light_auto_sun.energy = 3.0
light_auto_sun.angle = 0.0523599
ob_auto_sun = bpy.data.objects.new('AutoSun', light_auto_sun)
scene.collection.objects.link(ob_auto_sun)
ob_auto_sun.rotation_euler = (0.872665, 0.174533, 0.523599)
bpy.context.view_layer.update()
